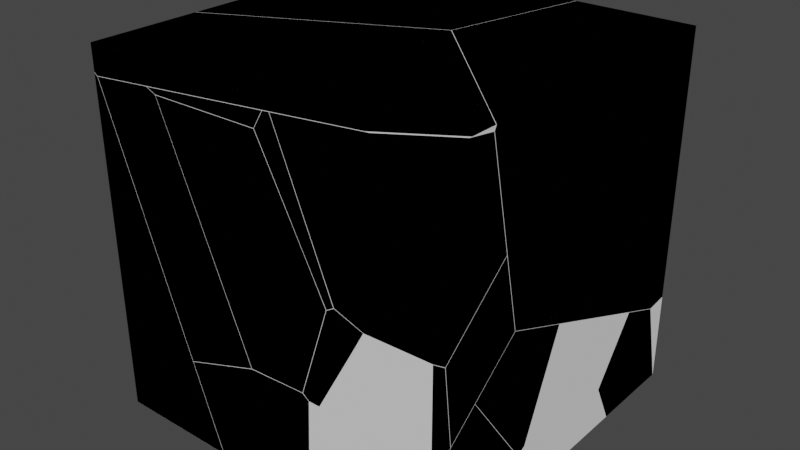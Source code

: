 # Source: FracturedCube.blend  (saved by Blender 3.6.11; exported with 4.5.12 LTS)
import bpy
from mathutils import Matrix  # noqa: F401  (used for matrix-valued properties, if any)

bpy.ops.wm.read_factory_settings(use_empty=True)
scene = bpy.context.scene
scene.name = 'Scene'

# ---- world
world_world = bpy.data.worlds.new('World'); scene.world = world_world
world_world.use_nodes = True; world_world.node_tree.nodes.clear()
_N = world_world.node_tree.nodes; _L = world_world.node_tree.links
n0 = _N.new('ShaderNodeOutputWorld'); n0.name = 'World Output'; n0.location = (300, 300)
n1 = _N.new('ShaderNodeBackground'); n1.name = 'Background'; n1.location = (10, 300)
n1.inputs[0].default_value = (0.05088, 0.05088, 0.05088, 1.0)
_L.new(n1.outputs[0], n0.inputs[0])
n0.is_active_output = True
world_world.color = (0.05088, 0.05088, 0.05088)
world_world.use_sun_shadow = False
world_world.sun_shadow_jitter_overblur = 0.0

# ---- meshes
me_cube_002 = bpy.data.meshes.new('Cube.002')
me_cube_002.from_pydata([(-1.0, -1.0, -1.0), (-1.0, -1.0, 1.0), (-1.0, 1.0, -1.0), (-1.0, 1.0, 1.0), (1.0, -1.0, -1.0), (1.0, -1.0, 1.0), (1.0, 1.0, -1.0), (1.0, 1.0, 1.0)], [], [(0, 1, 3, 2), (2, 3, 7, 6), (6, 7, 5, 4), (4, 5, 1, 0), (2, 6, 4, 0), (7, 3, 1, 5)])
_uv = me_cube_002.uv_layers.new(name='UVMap')
_uv.uv.foreach_set('vector', [0.375, 0.0, 0.625, 0.0, 0.625, 0.25, 0.375, 0.25, 0.375, 0.25, 0.625, 0.25, 0.625, 0.5, 0.375, 0.5, 0.375, 0.5, 0.625, 0.5, 0.625, 0.75, 0.375, 0.75, 0.375, 0.75, 0.625, 0.75, 0.625, 1.0, 0.375, 1.0, 0.125, 0.5, 0.375, 0.5, 0.375, 0.75, 0.125, 0.75, 0.625, 0.5, 0.875, 0.5, 0.875, 0.75, 0.625, 0.75])
me_cube_002.update()
me_cube_cell_014 = bpy.data.meshes.new('Cube_cell.014')
me_cube_cell_014.from_pydata([(-0.1896, -0.2996, -1.036), (0.2606, 0.2837, -0.1722), (0.1346, 0.3998, 0.2193), (-0.06723, 0.2693, 0.7293), (-0.1706, -0.2996, 0.8051), (-0.1896, -0.2514, 0.8192), (-0.1896, 0.254, 0.8198), (-0.1848, -0.2996, 0.8156), (-0.1896, -0.2996, 0.8191), (0.4944, -0.2996, -1.036), (0.5106, -0.1794, -1.036), (0.02418, -0.2996, 0.2659), (0.5146, -0.1499, -1.036), (-0.1896, 0.2608, -0.8219), (-0.1896, 0.4595, 0.1094), (-0.1896, 0.2679, 0.7719), (-0.1896, 0.1832, -1.036), (-0.1848, -0.2996, 0.8156), (-0.1896, -0.2996, 0.8191), (0.4944, -0.2996, -1.036), (0.5106, -0.1794, -1.036), (0.5146, -0.1499, -1.036), (-0.1896, 0.4595, 0.1094), (-0.1896, 0.2679, 0.7719), (-0.1896, 0.254, 0.8198), (0.02418, -0.2996, 0.2659), (-0.1896, 0.2608, -0.8219), (-0.1896, 0.1832, -1.036), (-0.1706, -0.2996, 0.8051), (-0.1896, -0.2514, 0.8192)], [], [(1, 2, 3, 28, 25, 20, 21), (17, 28, 3, 24, 29), (17, 29, 18), (20, 25, 9), (22, 2, 1, 26), (26, 1, 21, 27), (23, 2, 22), (3, 2, 23, 24), (0, 8, 5, 6, 15, 14, 13, 16), (11, 4, 7, 8, 0, 19), (19, 0, 16, 12, 10)])
_k = set([(4, 7), (4, 11), (5, 6), (5, 8), (6, 15), (7, 8), (9, 20), (9, 25), (10, 12), (10, 19), (11, 19), (12, 16), (13, 14), (13, 16), (14, 15), (17, 18), (17, 28), (18, 29), (20, 21), (21, 27), (22, 23), (22, 26), (23, 24), (24, 29), (25, 28), (26, 27)])
me_cube_cell_014.attributes.new('sharp_edge', 'BOOLEAN', 'EDGE').data.foreach_set('value', [ (min(e.vertices), max(e.vertices)) in _k for e in me_cube_cell_014.edges])
_uv = me_cube_cell_014.uv_layers.new(name='UVMap')
_uv.uv.foreach_set('vector', [0.0, 0.0, 0.0, 0.0, 1.0, 0.0, 1.0, 0.9186, 0.7123, 0.7123, 0.0262, 0.0262, 0.05443, 0.0, 1.0, 0.9157, 0.9186, 0.9186, 0.0, 0.0, 0.7115, 0.0, 1.0, 0.8351, 0.9157, 0.9157, 0.8351, 0.8351, 0.9158, 0.8354, 1.0, 0.0262, 1.0, 0.7123, 0.3129, 0.0262, 1.0, 0.1335, 1.0, 1.0, 0.0, 0.0, 0.8999, 0.0, 1.0, 0.1001, 1.0, 0.0, 1.0, 0.9456, 0.08409, 0.02912, 1.0, 0.1327, 1.0, 1.0, 0.1335, 0.1335, 1.0, 0.0, 1.0, 1.0, 0.1327, 0.1327, 0.2885, 0.0, 0.375, 0.0, 0.6069, 0.0, 0.6069, 0.006026, 0.607, 0.0692, 0.601, 0.07094, 0.5182, 0.09489, 0.4018, 0.07006, 0.375, 0.06035, 0.5378, 0.9733, 0.6051, 0.9976, 0.6065, 0.9994, 0.6069, 1.0, 0.375, 1.0, 0.375, 0.9145, 0.2105, 0.75, 0.125, 0.75, 0.125, 0.6896, 0.213, 0.7313, 0.2125, 0.735])
me_cube_cell_014.update()
me_cube_cell_015 = bpy.data.meshes.new('Cube_cell.015')
me_cube_cell_015.from_pydata([(-0.9275, -0.4247, 0.0609), (-0.8037, 0.1446, -0.1721), (0.2196, 0.6605, -0.1516), (0.04286, 0.6798, 0.0609), (0.2236, 0.7691, 0.0609), (-0.9275, 0.1839, 0.02978), (-0.9275, 0.1994, 0.0609), (0.9517, 0.05792, 0.0609), (1.072, -0.07173, 0.03978), (1.072, -0.06037, 0.0609), (1.072, -0.1082, 0.04525), (-0.9275, -0.4247, -0.08123), (-0.9275, -0.2975, -0.08135), (-0.9076, -0.4247, -0.09576), (-0.9275, 0.1285, -0.08079), (1.072, -0.2117, 0.0609), (0.8137, -0.3752, 0.0609), (0.735, -0.4247, 0.0609), (-0.9275, 0.1839, 0.02978), (-0.9275, 0.1994, 0.0609), (0.2236, 0.7691, 0.0609), (0.9517, 0.05792, 0.0609), (1.072, -0.06037, 0.0609), (1.072, -0.07173, 0.03978), (1.072, -0.1082, 0.04525), (-0.9275, -0.4247, -0.08123), (-0.9275, -0.2975, -0.08135), (-0.9275, 0.1285, -0.08079), (-0.9076, -0.4247, -0.09576), (0.8137, -0.3752, 0.0609), (0.735, -0.4247, 0.0609), (1.072, -0.2117, 0.0609), (0.04286, 0.6798, 0.0609)], [], [(2, 1, 32, 20), (1, 18, 19, 32), (21, 2, 20), (21, 22, 23, 2), (2, 23, 24, 1), (26, 1, 28, 11), (27, 1, 26), (18, 1, 27), (12, 25, 0, 6, 5, 14), (8, 9, 31, 10), (0, 25, 13, 30), (4, 3, 6, 0, 30, 29, 31, 9, 7), (16, 17, 28, 1, 24, 15)])
_k = set([(3, 4), (3, 6), (4, 7), (5, 6), (5, 14), (7, 9), (8, 9), (8, 10), (10, 31), (11, 26), (11, 28), (12, 14), (12, 25), (13, 25), (13, 30), (15, 16), (15, 24), (16, 17), (17, 28), (18, 19), (18, 27), (19, 32), (20, 21), (20, 32), (21, 22), (22, 23), (23, 24), (26, 27), (29, 30), (29, 31)])
me_cube_cell_015.attributes.new('sharp_edge', 'BOOLEAN', 'EDGE').data.foreach_set('value', [ (min(e.vertices), max(e.vertices)) in _k for e in me_cube_cell_015.edges])
_uv = me_cube_cell_015.uv_layers.new(name='UVMap')
_uv.uv.foreach_set('vector', [0.0, 0.0, 1.0, 0.0, 1.0, 0.8233, 0.8095, 0.8095, 0.0, 0.0, 0.7135, 0.0, 0.8235, 0.01588, 0.8233, 0.8233, 0.1896, 0.0, 1.0, 0.0, 1.0, 0.8095, 0.1896, 0.1896, 0.6451, 0.05581, 1.0, 0.05578, 1.0, 1.0, 1.0, 1.0, 0.05578, 0.05578, 0.02615, 0.0, 1.0, 0.0, 1.0, 0.2861, 1.0, 1.0, 0.08047, 0.08047, 0.4101, 0.08055, 1.0, 0.287, 1.0, 1.0, 0.2861, 0.2861, 1.0, 0.2865, 1.0, 1.0, 0.287, 0.287, 0.6072, 0.0159, 0.6072, 0.0, 0.625, 0.0, 0.625, 0.07802, 0.6211, 0.07608, 0.6073, 0.06915, 0.6224, 0.7059, 0.625, 0.7045, 0.625, 0.7234, 0.623, 0.7104, 0.625, 1.0, 0.6072, 1.0, 0.6054, 0.9975, 0.625, 0.7922, 0.7311, 0.6008, 0.7537, 0.6119, 0.875, 0.672, 0.875, 0.75, 0.6672, 0.75, 0.6574, 0.7438, 0.625, 0.7234, 0.625, 0.7045, 0.6401, 0.6897, 0.1603, 0.1603, 0.1944, 0.08027, 1.0, 0.08047, 1.0, 1.0, 0.02615, 0.02615, 0.314, 0.02607])
me_cube_cell_015.update()
me_cube_cell_005 = bpy.data.meshes.new('Cube_cell.005')
me_cube_cell_005.from_pydata([(-0.2686, 0.8153, -0.6591), (0.6588, -0.1842, 0.6864), (0.1826, -0.6, 0.2064), (0.05685, -0.4838, 0.5957), (0.8772, 0.8153, 0.4763), (0.1049, 0.8153, -0.6591), (-0.2686, 0.8153, 0.1474), (-0.2686, -0.4325, 0.4425), (-0.2686, -0.4232, 0.4857), (-0.2686, -0.296, -0.6184), (-0.2686, -0.6221, -0.4446), (-0.2686, -0.2194, -0.6591), (-0.2686, -0.296, -0.6184), (-0.2686, -0.6221, -0.4446), (0.8772, 0.8153, 0.4763), (0.1049, 0.8153, -0.6591), (-0.2686, -0.4325, 0.4425), (-0.2686, -0.4232, 0.4857), (-0.2686, -0.2194, -0.6591), (-0.2686, 0.8153, 0.1474)], [], [(2, 12, 18, 15, 14, 1), (3, 2, 1), (17, 3, 1, 14, 6), (2, 3, 17, 16), (12, 2, 13), (2, 16, 13), (8, 19, 0, 11, 9, 10, 7), (0, 19, 4, 5), (11, 0, 5)])
_k = set([(4, 5), (4, 19), (5, 11), (6, 14), (6, 17), (7, 8), (7, 10), (8, 19), (9, 10), (9, 11), (12, 13), (12, 18), (13, 16), (14, 15), (15, 18), (16, 17)])
me_cube_cell_005.attributes.new('sharp_edge', 'BOOLEAN', 'EDGE').data.foreach_set('value', [ (min(e.vertices), max(e.vertices)) in _k for e in me_cube_cell_005.edges])
_uv = me_cube_cell_005.uv_layers.new(name='UVMap')
_uv.uv.foreach_set('vector', [1.0, 1.0, 0.09903, 0.09903, 0.1092, 0.05456, 0.9657, 0.01554, 1.0, 0.04738, 1.0, 1.0, 0.0, 0.0, 1.0, 0.0, 1.0, 1.0, 1.0, 0.1336, 1.0, 0.0, 1.0, 1.0, 0.04738, 0.04738, 0.06681, 0.02945, 1.0, 0.0, 1.0, 1.0, 0.1336, 0.1336, 0.1001, 0.0, 1.0, 0.09903, 1.0, 1.0, 0.1001, 0.1001, 1.0, 1.0, 0.1001, 0.1001, 1.0, 0.1001, 0.5181, 0.09519, 0.4758, 0.25, 0.375, 0.25, 0.375, 0.1207, 0.3801, 0.1111, 0.4018, 0.07032, 0.5127, 0.09403, 0.375, 0.25, 0.4758, 0.25, 0.5169, 0.3932, 0.375, 0.2967, 0.125, 0.6293, 0.125, 0.5, 0.1717, 0.5])
me_cube_cell_005.update()
me_cube_cell_008 = bpy.data.meshes.new('Cube_cell.008')
me_cube_cell_008.from_pydata([(-0.5959, 0.7891, 0.445), (0.3338, -0.2095, -0.2068), (-0.2707, -0.5099, -0.2981), (0.5939, -0.08208, -0.1161), (-0.4721, -0.6407, 0.2111), (0.5506, -0.1239, 0.231), (-0.5959, -0.4288, -0.414), (-0.5959, -0.45, -0.4081), (-0.5959, -0.4986, -0.2409), (-0.5959, -0.6561, 0.3016), (-0.5959, 0.7891, -0.7462), (0.5518, 0.7891, -0.4169), (-0.5959, -0.6, 0.4138), (-0.5959, -0.5843, 0.445), (0.8095, 0.7891, -0.2866), (0.8058, 0.7891, -0.2486), (0.5725, 0.06351, 0.445), (0.5548, -0.01414, 0.445), (0.7374, 0.7891, 0.445), (-0.5959, -0.4288, -0.414), (-0.5959, -0.45, -0.4081), (-0.5959, -0.6, 0.4138), (-0.5959, -0.5843, 0.445), (-0.5959, -0.6561, 0.3016), (0.5725, 0.06351, 0.445), (0.5548, -0.01414, 0.445), (-0.5959, 0.7891, -0.7462), (0.5518, 0.7891, -0.4169), (0.7374, 0.7891, 0.445), (0.8095, 0.7891, -0.2866), (-0.5959, -0.4986, -0.2409), (0.8058, 0.7891, -0.2486)], [], [(19, 1, 2, 20), (2, 4, 30, 20), (23, 30, 4), (5, 4, 1), (4, 2, 1), (5, 25, 22, 21, 4), (3, 5, 1), (21, 23, 4), (25, 5, 3, 29, 31, 24), (27, 1, 19, 10), (28, 24, 31), (8, 9, 12, 13, 0, 26, 6, 7), (11, 26, 0, 18, 15, 14), (16, 18, 0, 13, 17), (27, 29, 3, 1)])
_k = set([(6, 7), (6, 26), (7, 8), (8, 9), (9, 12), (10, 19), (10, 27), (11, 14), (11, 26), (12, 13), (13, 17), (14, 15), (15, 18), (16, 17), (16, 18), (19, 20), (20, 30), (21, 22), (21, 23), (22, 25), (23, 30), (24, 25), (24, 28), (27, 29), (28, 31), (29, 31)])
me_cube_cell_008.attributes.new('sharp_edge', 'BOOLEAN', 'EDGE').data.foreach_set('value', [ (min(e.vertices), max(e.vertices)) in _k for e in me_cube_cell_008.edges])
_uv = me_cube_cell_008.uv_layers.new(name='UVMap')
_uv.uv.foreach_set('vector', [0.9485, 0.9485, 0.0, 0.0, 1.0, 0.0, 1.0, 0.8657, 0.0, 0.0, 1.0, 0.0, 1.0, 0.7104, 0.8657, 0.8657, 0.7104, 0.0, 0.7104, 0.7104, 0.0, 0.0, 0.0, 0.0, 1.0, 0.0, 1.0, 1.0, 0.0, 0.0, 1.0, 0.0, 1.0, 1.0, 1.0, 1.0, 0.1888, 0.1888, 0.9816, 0.1605, 1.0, 0.2872, 1.0, 1.0, 0.0, 0.0, 1.0, 0.0, 1.0, 1.0, 0.2872, 0.2872, 1.0, 0.2896, 1.0, 1.0, 1.0, 0.1888, 1.0, 1.0, 0.0, 0.0, 0.9457, 0.0, 0.0604, 0.0, 0.9371, 0.0, 0.04724, 0.0, 1.0, 0.0, 1.0, 0.9485, 0.08039, 0.03922, 0.9394, 0.8764, 0.06294, 0.0, 0.9396, 0.0, 0.5393, 0.08904, 0.6071, 0.06935, 0.6211, 0.07636, 0.625, 0.07832, 0.625, 0.25, 0.4761, 0.25, 0.5176, 0.09776, 0.5184, 0.09511, 0.5173, 0.3935, 0.4761, 0.25, 0.625, 0.25, 0.625, 0.4167, 0.5383, 0.4252, 0.5336, 0.4257, 0.7289, 0.5907, 0.7083, 0.5, 0.875, 0.5, 0.875, 0.6717, 0.7312, 0.6004, 0.04724, 0.04724, 0.05427, 0.0, 1.0, 0.0, 1.0, 1.0])
me_cube_cell_008.update()
me_cube_cell_011 = bpy.data.meshes.new('Cube_cell.011')
me_cube_cell_011.from_pydata([(-0.07188, -0.1606, 0.9815), (-0.5508, -0.5772, 0.4981), (0.188, -0.03392, 1.073), (0.5386, -0.2125, 0.5975), (0.2287, -0.5099, -0.3646), (0.9975, 0.8018, -0.2202), (0.9975, 0.8381, -0.3556), (0.9961, 0.8381, -0.3646), (0.403, 0.8381, 0.9024), (0.861, 0.8381, 0.3104), (0.9975, 0.8228, 0.132), (0.9975, 0.8381, 0.1339), (0.9975, 0.779, -0.1308), (0.9975, 0.7156, 0.1188), (-0.01081, -0.93, -0.3646), (-1.002, -0.4226, -0.2479), (-0.7502, 0.4952, -0.3646), (-1.002, -0.2038, -0.3646), (-0.6263, 0.8381, -0.3646), (-1.002, -0.5808, -0.1638), (0.1467, 0.8381, 0.7723), (-0.2665, -1.002, -0.3646), (-0.2747, -1.005, -0.3646), (-1.002, -0.6311, -0.2371), (-1.002, -0.6006, -0.1534), (-0.2968, -1.011, -0.3646), (-0.484, -0.9225, -0.3646), (-1.002, -0.6772, -0.3646), (0.9975, 0.8018, -0.2202), (0.9975, 0.8381, -0.3556), (0.2287, -0.5099, -0.3646), (0.9961, 0.8381, -0.3646), (0.403, 0.8381, 0.9024), (0.861, 0.8381, 0.3104), (0.9975, 0.779, -0.1308), (0.9975, 0.7156, 0.1188), (0.9975, 0.8381, 0.1339), (-0.7502, 0.4952, -0.3646), (-1.002, -0.2038, -0.3646), (-0.6263, 0.8381, -0.3646), (-1.002, -0.4226, -0.2479), (-1.002, -0.5808, -0.1638), (-0.484, -0.9225, -0.3646), (-1.002, -0.6772, -0.3646), (0.9975, 0.8228, 0.132), (-0.2747, -1.005, -0.3646), (-0.2968, -1.011, -0.3646), (0.1467, 0.8381, 0.7723), (-0.01081, -0.93, -0.3646), (-0.2665, -1.002, -0.3646), (-1.002, -0.6006, -0.1534), (-1.002, -0.6311, -0.2371)], [], [(31, 29, 28, 30), (2, 49, 48, 3), (47, 0, 2, 32), (44, 36, 33), (35, 3, 34), (34, 3, 48, 30, 28), (38, 40, 37), (35, 44, 33, 32, 2, 3), (0, 45, 49, 2), (1, 50, 51, 42, 46), (42, 51, 43), (45, 0, 1, 46), (19, 50, 1, 0), (24, 41, 15, 17, 27, 23), (20, 8, 9, 11, 6, 7, 39), (12, 5, 6, 11, 10, 13), (17, 16, 39, 7, 4, 14, 21, 22, 25, 26, 27), (19, 0, 47, 18, 37, 40)])
_k = set([(4, 7), (4, 14), (5, 6), (5, 12), (6, 7), (8, 9), (8, 20), (9, 11), (10, 11), (10, 13), (12, 13), (14, 21), (15, 17), (15, 41), (16, 17), (16, 39), (18, 37), (18, 47), (19, 40), (19, 50), (20, 39), (21, 22), (22, 25), (23, 24), (23, 27), (24, 41), (25, 26), (26, 27), (28, 29), (28, 34), (29, 31), (30, 31), (30, 48), (32, 33), (32, 47), (33, 36), (34, 35), (35, 44), (36, 44), (37, 38), (38, 40), (42, 43), (42, 46), (43, 51), (45, 46), (45, 49), (48, 49), (50, 51)])
me_cube_cell_011.attributes.new('sharp_edge', 'BOOLEAN', 'EDGE').data.foreach_set('value', [ (min(e.vertices), max(e.vertices)) in _k for e in me_cube_cell_011.edges])
_uv = me_cube_cell_011.uv_layers.new(name='UVMap')
_uv.uv.foreach_set('vector', [0.756, 0.7291, 0.7118, 0.6848, 0.04629, 0.0, 0.7533, 0.0, 1.0, 1.0, 0.03337, 0.03337, 0.9502, 0.9502, 1.0, 0.0, 0.9524, 0.9524, 0.0, 0.0, 1.0, 0.0, 1.0, 0.9459, 0.07941, 0.07941, 0.2955, 0.07926, 0.2953, 0.2953, 0.09863, 0.0, 1.0, 0.0, 1.0, 0.9011, 0.9011, 0.9011, 0.0, 0.0, 0.9502, 0.0, 1.0, 0.2467, 1.0, 0.9537, 0.3848, 0.1209, 1.0, 0.1211, 1.0, 0.7365, 0.9014, 0.0, 1.0, 0.07941, 1.0, 0.2953, 0.9459, 0.9459, 1.0, 1.0, 0.0, 0.0, 0.0, 0.0, 0.9644, 0.0, 1.0, 0.03337, 1.0, 1.0, 0.0, 0.0, 0.901, 0.0, 1.0, 0.06446, 1.0, 0.7379, 0.9456, 0.9456, 0.7379, 0.7379, 0.06446, 0.06446, 0.7359, 0.06473, 0.9644, 0.9644, 0.0, 0.0, 1.0, 0.0, 1.0, 0.9456, 1.0, 0.9494, 0.901, 0.901, 0.0, 0.0, 1.0, 0.0, 0.4014, 0.07016, 0.4001, 0.07264, 0.3896, 0.09241, 0.375, 0.1198, 0.375, 0.06058, 0.3909, 0.06635, 0.5171, 0.3936, 0.5334, 0.4257, 0.4594, 0.4829, 0.4373, 0.5, 0.3761, 0.5, 0.375, 0.4998, 0.375, 0.297, 0.4042, 0.5074, 0.3931, 0.5045, 0.3761, 0.5, 0.4373, 0.5, 0.4371, 0.5019, 0.4354, 0.5153, 0.125, 0.6302, 0.1565, 0.5429, 0.172, 0.5, 0.3748, 0.5, 0.2789, 0.6685, 0.249, 0.721, 0.217, 0.7301, 0.216, 0.7304, 0.2132, 0.7311, 0.1898, 0.7201, 0.125, 0.6894, 0.05063, 0.0, 1.0, 0.0, 1.0, 0.9524, 0.9664, 0.9294, 0.7365, 0.7365, 0.1211, 0.1211])
me_cube_cell_011.update()
me_cube_cell_012 = bpy.data.meshes.new('Cube_cell.012')
me_cube_cell_012.from_pydata([(0.3314, 0.683, 0.5755), (-0.1262, -0.3676, -0.4609), (-0.5204, -0.2305, 0.3612), (-0.4763, -0.1894, 0.0149), (-0.3334, 0.683, 0.5755), (-0.2633, 0.683, -0.1382), (-0.3638, 0.5495, 0.5755), (-0.5162, -0.1206, 0.5755), (0.2103, -0.8317, 0.5755), (0.3314, -0.9615, 0.5532), (0.3314, -0.9498, 0.5755), (0.3314, 0.683, -0.923), (0.3314, 0.6247, -0.9303), (-0.2615, 0.683, -0.1558), (0.3314, -0.7527, -0.3948), (0.3314, -0.7425, -0.4412), (0.3314, 0.557, -0.938), (-0.3334, 0.683, 0.5755), (-0.2633, 0.683, -0.1382), (-0.5162, -0.1206, 0.5755), (0.2103, -0.8317, 0.5755), (0.3314, -0.9498, 0.5755), (0.3314, 0.683, -0.923), (0.3314, 0.6247, -0.9303), (-0.3638, 0.5495, 0.5755), (0.3314, -0.7425, -0.4412), (0.3314, 0.557, -0.938), (0.3314, -0.9615, 0.5532), (0.3314, -0.7527, -0.3948), (-0.2615, 0.683, -0.1558)], [], [(18, 2, 24, 4), (19, 24, 2), (19, 2, 20), (20, 2, 27, 21), (29, 3, 2, 18), (3, 29, 11, 23, 1), (2, 28, 27), (1, 26, 25), (1, 23, 26), (5, 17, 0, 22, 13), (16, 12, 22, 0, 10, 9, 14, 15), (10, 0, 17, 6, 7, 8), (3, 1, 25, 28, 2)])
_k = set([(4, 18), (4, 24), (5, 13), (5, 17), (6, 7), (6, 17), (7, 8), (8, 10), (9, 10), (9, 14), (11, 23), (11, 29), (12, 16), (12, 22), (13, 22), (14, 15), (15, 16), (18, 29), (19, 20), (19, 24), (20, 21), (21, 27), (23, 26), (25, 26), (25, 28), (27, 28)])
me_cube_cell_012.attributes.new('sharp_edge', 'BOOLEAN', 'EDGE').data.foreach_set('value', [ (min(e.vertices), max(e.vertices)) in _k for e in me_cube_cell_012.edges])
_uv = me_cube_cell_012.uv_layers.new(name='UVMap')
_uv.uv.foreach_set('vector', [0.05225, 0.0, 1.0, 0.0, 1.0, 0.8097, 0.9537, 0.9019, 0.812, 0.0, 0.8097, 0.8097, 0.0, 0.0, 0.812, 0.812, 0.0, 0.0, 0.8101, 0.0, 0.8101, 0.8101, 0.0, 0.0, 0.9443, 0.0, 0.9443, 0.3644, 0.9454, 0.9454, 0.0, 0.0, 1.0, 0.0, 1.0, 0.9478, 1.0, 0.0, 1.0, 0.9454, 0.08817, 0.04265, 0.0985, 0.0, 0.0, 0.0, 1.0, 1.0, 0.05524, 0.05524, 1.0, 0.05575, 1.0, 0.0, 1.0, 0.901, 0.09816, 0.0, 0.0, 0.0, 0.9015, 0.0, 0.901, 0.901, 0.5358, 0.4257, 0.625, 0.4169, 0.625, 0.5, 0.4377, 0.5, 0.5336, 0.4259, 0.4358, 0.5158, 0.4368, 0.5073, 0.4377, 0.5, 0.625, 0.5, 0.625, 0.7041, 0.6222, 0.7056, 0.5037, 0.6795, 0.4979, 0.6782, 0.625, 0.7041, 0.625, 0.5, 0.7081, 0.5, 0.7119, 0.5167, 0.7309, 0.6004, 0.6401, 0.6893, 0.0, 0.0, 0.0, 0.0, 0.9018, 0.0, 1.0, 0.05524, 1.0, 1.0])
me_cube_cell_012.update()
me_cube_cell_006_cell_013 = bpy.data.meshes.new('Cube_cell.006_cell.013')
me_cube_cell_006_cell_013.from_pydata([(0.05317, -0.01089, -0.3238), (0.2488, -0.1822, -0.3238), (-0.01413, 0.04782, -0.3238), (-0.07074, 0.03189, -0.3238), (-0.3279, -0.1822, -0.3013), (-0.3198, -0.1822, -0.3238), (-0.2995, -0.03291, -0.3238), (0.2733, -0.1822, -0.3066), (0.3101, -0.03463, -0.1626), (0.3022, -0.06643, -0.1937), (0.2981, -0.1822, 0.2553), (0.2994, -0.1822, 0.2866), (0.3471, 0.1154, -0.01578), (0.2865, -0.1822, 0.2967), (0.005643, 0.2949, 0.08969), (0.1617, 0.2772, -0.01581), (-0.001169, 0.2956, 0.09413), (0.2621, -0.1822, 0.3147), (-0.008298, 0.2939, 0.09465), (0.2317, -0.1822, 0.3137), (-0.05217, -0.1822, 0.2999), (-0.08243, 0.2756, 0.09902), (-0.06475, -0.1822, 0.2992), (-0.2008, 0.2461, 0.1056), (-0.4315, 0.08468, 0.0842), (-0.4136, 0.1615, 0.06363), (-0.2998, 0.2068, 0.08602), (-0.4931, -0.1822, 0.1558), (0.05317, -0.01089, -0.3238), (0.2488, -0.1822, -0.3238), (-0.01413, 0.04782, -0.3238), (-0.07074, 0.03189, -0.3238), (-0.3279, -0.1822, -0.3013), (-0.3198, -0.1822, -0.3238), (-0.2995, -0.03291, -0.3238), (0.2733, -0.1822, -0.3066), (0.2981, -0.1822, 0.2553), (0.2994, -0.1822, 0.2866), (0.2865, -0.1822, 0.2967), (0.2317, -0.1822, 0.3137), (-0.05217, -0.1822, 0.2999), (-0.06475, -0.1822, 0.2992), (-0.4931, -0.1822, 0.1558), (0.2621, -0.1822, 0.3147)], [], [(8, 36, 35, 9), (37, 36, 8, 12), (15, 14, 38, 37, 12), (43, 38, 14, 16), (39, 43, 16, 18), (18, 21, 40, 39), (21, 23, 41, 40), (24, 32, 42), (35, 29, 28, 9), (14, 15, 2, 31, 26, 23, 21, 18, 16), (32, 24, 25, 34, 33), (26, 31, 34, 25), (4, 5, 1, 7, 10, 11, 13, 17, 19, 20, 22, 27), (3, 30, 0, 1, 5, 6), (8, 9, 28, 2, 15, 12), (24, 42, 41, 23, 26, 25)])
_k = set([(0, 1), (0, 30), (1, 7), (2, 28), (2, 31), (3, 6), (3, 30), (4, 5), (4, 27), (5, 6), (7, 10), (10, 11), (11, 13), (13, 17), (17, 19), (19, 20), (20, 22), (22, 27), (28, 29), (29, 35), (31, 34), (32, 33), (32, 42), (33, 34), (35, 36), (36, 37), (37, 38), (38, 43), (39, 40), (39, 43), (40, 41), (41, 42)])
me_cube_cell_006_cell_013.attributes.new('sharp_edge', 'BOOLEAN', 'EDGE').data.foreach_set('value', [ (min(e.vertices), max(e.vertices)) in _k for e in me_cube_cell_006_cell_013.edges])
_uv = me_cube_cell_006_cell_013.uv_layers.new(name='UVMap')
_uv.uv.foreach_set('vector', [0.3115, 0.0, 0.928, 0.0, 0.8289, 0.7296, 0.4229, 0.1574, 0.962, 0.0, 1.0, 0.07196, 1.0, 0.6885, 0.306, 0.0, 0.5714, 0.1474, 1.0, 0.257, 1.0, 0.9741, 0.962, 0.962, 0.306, 0.306, 0.9639, 0.0, 0.9741, 0.9741, 0.257, 0.257, 0.2533, 0.0, 0.9285, 0.0, 0.9639, 0.9639, 0.2533, 0.2533, 0.2464, 0.0, 0.2464, 0.2464, 0.2726, 0.0, 0.9283, 0.0, 0.9285, 0.9285, 1.0, 0.7274, 0.2789, 0.0, 0.9246, 0.0, 1.0, 0.07167, 0.4993, 0.0, 0.9205, 0.0, 0.9202, 0.2311, 0.3253, 0.1186, 0.2951, 0.08827, 1.0, 0.08823, 1.0, 0.3173, 0.5814, 0.03873, 0.6466, 0.0, 0.9505, 0.0, 0.05476, 0.0, 0.5026, 0.0, 0.5436, 0.02507, 0.5673, 0.03935, 0.5796, 0.04009, 0.5804, 0.03978, 0.9205, 0.9205, 0.4993, 0.4993, 0.522, 0.0, 0.9455, 0.0, 0.9451, 0.8557, 1.0, 0.4974, 1.0, 0.9452, 0.05453, 0.0, 0.478, 0.0, 0.3778, 0.9153, 0.375, 0.9142, 0.375, 0.8432, 0.3772, 0.8401, 0.4474, 0.837, 0.4513, 0.8368, 0.4526, 0.8385, 0.4548, 0.8415, 0.4547, 0.8453, 0.453, 0.8808, 0.4529, 0.8824, 0.435, 0.9359, 0.2419, 0.7232, 0.249, 0.7212, 0.2574, 0.7286, 0.2818, 0.75, 0.2108, 0.75, 0.2133, 0.7313, 0.3117, 0.2984, 0.3173, 0.3173, 0.08823, 0.08823, 0.04946, 0.0, 0.03364, 0.0, 0.2745, 0.2156, 0.7237, 0.3949, 0.8765, 0.5495, 0.9246, 0.9246, 0.2789, 0.2789, 0.4178, 0.2877, 0.5777, 0.2982])
me_cube_cell_006_cell_013.update()
me_cube_cell_006_cell_014 = bpy.data.meshes.new('Cube_cell.006_cell.014')
me_cube_cell_006_cell_014.from_pydata([(0.2006, -0.03165, -0.2825), (-0.4186, -0.03165, -0.1953), (0.03813, 0.0771, -0.3089), (0.08993, -0.03165, -0.3601), (-0.219, -0.03165, 0.1773), (-0.1535, -0.03165, 0.2985), (0.2006, 0.09655, -0.1792), (0.2006, 0.04789, 0.2475), (-0.1391, -0.03165, 0.299), (0.2006, -0.03165, 0.3038), (-0.4186, -0.03165, -0.1953), (-0.219, -0.03165, 0.1773), (-0.1535, -0.03165, 0.2985), (0.2006, -0.03165, -0.2825), (0.2006, 0.09655, -0.1792), (0.2006, 0.04789, 0.2475), (-0.1391, -0.03165, 0.299), (0.2006, -0.03165, 0.3038), (0.08993, -0.03165, -0.3601)], [], [(18, 10, 2), (16, 7, 5), (17, 7, 16), (9, 13, 14, 15), (12, 11, 1, 3, 13, 9, 8), (6, 0, 18, 2), (2, 10, 4, 5, 7, 6)])
_k = set([(0, 6), (0, 18), (1, 3), (1, 11), (3, 13), (4, 5), (4, 10), (5, 16), (6, 7), (7, 17), (8, 9), (8, 12), (9, 15), (10, 18), (11, 12), (13, 14), (14, 15), (16, 17)])
me_cube_cell_006_cell_014.attributes.new('sharp_edge', 'BOOLEAN', 'EDGE').data.foreach_set('value', [ (min(e.vertices), max(e.vertices)) in _k for e in me_cube_cell_006_cell_014.edges])
_uv = me_cube_cell_006_cell_014.uv_layers.new(name='UVMap')
_uv.uv.foreach_set('vector', [0.785, 0.5778, 0.1035, 0.0, 0.7157, 0.0, 1.0, 0.3541, 0.9165, 0.9165, 0.3263, 0.3263, 0.9173, 0.3553, 0.917, 0.917, 0.3541, 0.3541, 0.5136, 0.75, 0.4403, 0.75, 0.4532, 0.734, 0.5066, 0.7401, 0.513, 0.7943, 0.4978, 0.8024, 0.4512, 0.8274, 0.4306, 0.7638, 0.4403, 0.75, 0.5136, 0.75, 0.513, 0.7925, 0.9579, 0.7221, 0.9743, 0.9307, 0.8595, 0.8437, 0.7826, 0.6886, 0.7157, 0.7157, 0.1035, 0.1035, 0.2172, 0.2172, 0.3263, 0.0, 0.9165, 0.0, 0.917, 0.7087])
me_cube_cell_006_cell_014.update()
me_cube_cell_006_cell_001 = bpy.data.meshes.new('Cube_cell.006_cell.001')
me_cube_cell_006_cell_001.from_pydata([(0.211, -0.2976, 0.3514), (0.211, -0.1007, 0.3514), (0.1129, -0.1615, 0.3514), (0.211, 0.05518, 0.3279), (-0.1017, -0.2976, 0.3514), (0.211, -0.2167, -0.5936), (-0.1481, -0.2976, -0.5421), (0.211, -0.2976, -0.5367), (0.08362, 0.2588, -0.128), (-0.375, -0.2976, -0.3327), (-0.3116, -0.2976, -0.486), (0.09163, 0.2574, -0.1508), (0.211, 0.07167, -0.3487), (0.1882, 0.1977, -0.234), (0.211, 0.1835, -0.2537), (-0.06596, 0.2723, 0.2691), (-0.04852, 0.2684, 0.2713), (-0.03621, 0.2715, 0.2553), (-0.04089, 0.2811, 0.2288), (-0.03286, 0.2648, 0.2733), (-0.6345, -0.2976, 0.3007), (-0.1583, 0.1798, 0.2744), (0.211, -0.1007, 0.3514), (0.1129, -0.1615, 0.3514), (0.211, 0.05518, 0.3279), (-0.1017, -0.2976, 0.3514), (-0.1481, -0.2976, -0.5421), (0.211, -0.2976, -0.5367), (-0.3116, -0.2976, -0.486), (-0.375, -0.2976, -0.3327), (0.211, -0.2167, -0.5936), (0.211, 0.07167, -0.3487), (-0.6345, -0.2976, 0.3007), (0.211, 0.1835, -0.2537)], [], [(26, 30, 27), (29, 32, 21, 15, 18, 8), (29, 8, 11, 28), (30, 26, 28, 11, 13, 31), (13, 33, 31), (18, 15, 16, 17), (16, 19, 17), (23, 1, 24, 19, 16, 15, 21), (25, 23, 21, 32), (8, 18, 17, 19, 24, 33, 13, 11), (14, 3, 22, 0, 7, 5, 12), (10, 6, 7, 0, 4, 20, 9), (2, 4, 0, 22)])
_k = set([(1, 23), (1, 24), (2, 4), (2, 22), (3, 14), (3, 22), (4, 20), (5, 7), (5, 12), (6, 7), (6, 10), (9, 10), (9, 20), (12, 14), (23, 25), (24, 33), (25, 32), (26, 27), (26, 28), (27, 30), (28, 29), (29, 32), (30, 31), (31, 33)])
me_cube_cell_006_cell_001.attributes.new('sharp_edge', 'BOOLEAN', 'EDGE').data.foreach_set('value', [ (min(e.vertices), max(e.vertices)) in _k for e in me_cube_cell_006_cell_001.edges])
_uv = me_cube_cell_006_cell_001.uv_layers.new(name='UVMap')
_uv.uv.foreach_set('vector', [0.3182, 0.0, 0.9162, 0.0, 0.9161, 0.57, 1.0, 0.9285, 0.7813, 0.7465, 0.8077, 0.2558, 1.0, 0.2665, 1.0, 0.3478, 1.0, 0.1328, 0.9285, 0.9285, 0.1328, 0.1328, 0.1373, 0.0, 0.9447, 0.0, 1.0, 0.08377, 1.0, 0.6818, 0.9378, 0.9378, 0.1366, 0.1366, 0.2766, 0.0, 0.5027, 0.0, 0.2766, 0.2766, 0.5025, 0.3, 0.5027, 0.5027, 0.6522, 0.0, 0.7335, 0.0, 1.0, 0.2432, 1.0, 0.2732, 0.2432, 0.2432, 0.2815, 0.2395, 0.2732, 0.2732, 0.8363, 0.0, 0.9445, 0.5116, 0.9441, 0.9441, 0.6741, 0.6741, 0.6568, 0.6294, 0.6375, 0.5793, 0.5358, 0.0, 0.8416, 0.04388, 1.0, 0.1637, 1.0, 0.4642, 0.5802, 0.04392, 0.9012, 0.7583, 0.9852, 0.6582, 0.994, 0.6675, 1.0, 0.6741, 1.0, 0.9441, 0.9422, 0.919, 0.932, 0.8889, 0.8991, 0.7663, 0.5494, 0.6899, 0.6221, 0.7059, 0.625, 0.7254, 0.625, 0.75, 0.514, 0.75, 0.5069, 0.7399, 0.5375, 0.7038, 0.52, 0.8149, 0.5133, 0.7949, 0.514, 0.75, 0.625, 0.75, 0.625, 0.7891, 0.6187, 0.8557, 0.5395, 0.8232, 0.6373, 0.733, 0.6641, 0.75, 0.625, 0.75, 0.625, 0.7254])
me_cube_cell_006_cell_001.update()
me_cube_cell_006_cell_002 = bpy.data.meshes.new('Cube_cell.006_cell.002')
me_cube_cell_006_cell_002.from_pydata([(0.06237, 0.6683, 0.09262), (0.5209, 0.293, 0.1127), (0.008261, -0.2789, 0.2861), (0.159, -0.2789, 0.2349), (0.4604, 0.2402, 0.574), (0.5209, -0.1966, 0.1822), (0.5209, 0.2028, 0.5217), (0.09642, -0.2789, 0.1182), (0.5209, -0.1486, -0.2429), (0.4556, -0.1565, -0.295), (0.001788, -0.2789, 0.2882), (0.401, 0.277, 0.6248), (-0.003483, -0.2789, 0.2889), (-0.04732, -0.2789, 0.2581), (-0.417, 0.5808, 0.1735), (-0.04574, -0.2789, 0.2631), (-0.05412, -0.2789, 0.2378), (-0.4461, 0.3865, -0.1452), (-0.4619, 0.2769, -0.3251), (-0.2065, -0.2789, -0.223), (-0.1095, -0.2789, -0.258), (0.3565, -0.1682, -0.374), (-0.1733, -0.2789, -0.2575), (-0.125, 0.01924, -0.5612), (-0.1439, 0.7739, 0.3725), (-0.01878, -0.2789, 0.2796), (0.2069, 0.4538, 0.5354), (-0.2086, -0.2789, -0.2293), (-0.4728, 0.2, -0.4516), (-0.4662, 0.1992, -0.4562), (-0.1851, -0.2789, -0.2483), (-0.1775, -0.2789, -0.2542), (-0.218, 0.1002, -0.5613), (-0.3109, 0.1814, -0.5613), (-0.1733, -0.2789, -0.2575), (-0.1775, -0.2789, -0.2542), (0.008261, -0.2789, 0.2861), (0.159, -0.2789, 0.2349), (0.5209, -0.1966, 0.1822), (0.5209, 0.2028, 0.5217), (0.09642, -0.2789, 0.1182), (0.5209, -0.1486, -0.2429), (0.001788, -0.2789, 0.2882), (-0.003483, -0.2789, 0.2889), (-0.04732, -0.2789, 0.2581), (-0.04574, -0.2789, 0.2631), (-0.05412, -0.2789, 0.2378), (-0.1095, -0.2789, -0.258), (-0.01878, -0.2789, 0.2796), (-0.2065, -0.2789, -0.223), (-0.2086, -0.2789, -0.2293), (-0.1851, -0.2789, -0.2483), (0.5209, 0.293, 0.1127)], [], [(39, 4, 36, 37, 38), (41, 38, 37, 40, 9), (42, 36, 4, 11), (42, 11, 43), (45, 14, 44), (44, 14, 17, 46), (17, 18, 49, 46), (9, 40, 47, 21), (24, 14, 45, 48, 26), (26, 48, 43, 11), (49, 18, 28, 50), (50, 28, 29, 51), (51, 29, 33, 32, 35), (23, 34, 35, 32), (11, 4, 39, 52, 0, 24, 26), (28, 18, 17, 14, 24, 0, 33, 29), (5, 8, 1, 6), (31, 22, 20, 7, 3, 2, 10, 12, 25, 15, 13, 16, 19, 27, 30), (33, 0, 52, 41, 9, 21, 23, 32), (23, 21, 47, 34)])
_k = set([(1, 6), (1, 8), (2, 3), (2, 10), (3, 7), (5, 6), (5, 8), (7, 20), (10, 12), (12, 25), (13, 15), (13, 16), (15, 25), (16, 19), (19, 27), (20, 22), (22, 31), (27, 30), (30, 31), (34, 35), (34, 47), (35, 51), (36, 37), (36, 42), (37, 40), (38, 39), (38, 41), (39, 52), (40, 47), (41, 52), (42, 43), (43, 48), (44, 45), (44, 46), (45, 48), (46, 49), (49, 50), (50, 51)])
me_cube_cell_006_cell_002.attributes.new('sharp_edge', 'BOOLEAN', 'EDGE').data.foreach_set('value', [ (min(e.vertices), max(e.vertices)) in _k for e in me_cube_cell_006_cell_002.edges])
_uv = me_cube_cell_006_cell_002.uv_layers.new(name='UVMap')
_uv.uv.foreach_set('vector', [0.2764, 0.1934, 0.1837, 0.0, 0.9379, 0.0, 1.0, 0.3131, 1.0, 0.916, 0.9167, 0.211, 0.916, 0.916, 0.3131, 0.3131, 0.2091, 0.0, 0.8081, 0.0, 0.9385, 0.0, 1.0, 0.06208, 1.0, 0.8163, 0.1383, 0.0, 0.9385, 0.9385, 0.139, 0.0, 0.947, 0.0, 0.03006, 0.0, 1.0, 0.26, 1.0, 0.965, 0.965, 0.965, 0.26, 0.26, 1.0, 0.419, 1.0, 0.9649, 0.419, 0.419, 0.5174, 0.0, 0.9811, 0.0, 0.9649, 0.9649, 1.0, 0.1919, 1.0, 0.7909, 0.08884, 0.0, 0.7131, 0.0, 0.499, 0.3968, 0.2607, 0.0, 0.9699, 0.0, 1.0, 0.03006, 1.0, 0.6341, 0.6341, 0.6341, 0.03006, 0.03006, 0.053, 0.0, 0.861, 0.0, 1.0, 0.0189, 1.0, 0.4826, 0.2542, 0.0, 0.9663, 0.0, 0.9663, 0.9663, 0.2542, 0.2542, 0.258, 0.0, 0.9763, 0.0, 0.9763, 0.9763, 0.258, 0.258, 0.7367, 0.2621, 1.0, 0.3769, 1.0, 0.9751, 1.0, 0.3076, 1.0, 0.9652, 0.9751, 0.9751, 0.3769, 0.3769, 0.8984, 0.7661, 0.9165, 0.8399, 0.9419, 0.9189, 0.9013, 0.9013, 0.0, 0.0, 0.5887, 0.0, 0.7688, 0.4903, 0.5805, 0.03989, 0.5791, 0.06755, 0.5947, 0.1362, 0.7235, 0.4048, 0.5887, 0.5887, 0.0, 0.0, 0.6454, 0.0, 0.5815, 0.0388, 0.5066, 0.7397, 0.4535, 0.7337, 0.4979, 0.6785, 0.549, 0.6898, 0.452, 0.8373, 0.4516, 0.8368, 0.4516, 0.8288, 0.4986, 0.8031, 0.5132, 0.7952, 0.5196, 0.8141, 0.5198, 0.8149, 0.5199, 0.8155, 0.5188, 0.8175, 0.5167, 0.8208, 0.5161, 0.821, 0.5135, 0.8219, 0.4559, 0.8409, 0.4551, 0.8412, 0.4528, 0.8382, 0.03358, 0.0, 0.0, 0.0, 0.9013, 0.0, 0.9577, 0.7187, 0.8836, 0.7174, 0.7802, 0.6851, 0.2754, 0.2161, 0.1566, 0.1035, 0.6924, 0.0, 0.7131, 0.7131, 0.08884, 0.08884, 0.03476, 0.0])
me_cube_cell_006_cell_002.update()
me_cube_cell_006_cell_003 = bpy.data.meshes.new('Cube_cell.006_cell.003')
me_cube_cell_006_cell_003.from_pydata([(-0.5356, -0.1242, 0.5668), (-0.307, 0.3287, 0.3808), (0.2009, -0.469, 0.7125), (0.119, -0.469, 0.7122), (-0.0496, 0.4617, 0.327), (-0.421, -0.469, 0.7093), (0.4873, -0.469, 0.1651), (-0.004472, 0.4904, 0.2141), (-0.009514, 0.4874, 0.2266), (-0.348, 0.3075, 0.3889), (0.1766, 0.4059, -0.0553), (0.07083, 0.4636, 0.0943), (0.4946, -0.469, 0.1509), (0.002306, 0.4946, 0.1972), (0.02546, 0.4879, 0.1588), (-0.3725, 0.308, 0.1501), (-0.4206, 0.2355, 0.02048), (-0.3736, 0.3079, 0.1405), (-0.4452, 0.1972, -0.04337), (-0.3525, 0.1596, -0.2219), (-0.3475, 0.1563, -0.2301), (-0.3823, -0.469, 0.6157), (-0.1604, 0.03246, -0.5323), (-0.05105, -0.03946, -0.7081), (0.08578, -0.469, -0.5134), (0.02877, -0.01989, -0.713), (0.4049, -0.469, -0.4989), (0.575, -0.469, -0.004822), (0.414, -0.469, -0.4919), (0.1592, 0.08657, -0.5936), (0.5733, -0.469, -0.01073), (0.2035, 0.3902, -0.09522), (0.4117, -0.469, -0.4986), (0.1476, 0.009607, -0.7198), (0.2009, -0.469, 0.7125), (0.4873, -0.469, 0.1651), (0.4946, -0.469, 0.1509), (-0.421, -0.469, 0.7093), (-0.3823, -0.469, 0.6157), (0.119, -0.469, 0.7122), (0.575, -0.469, -0.004822), (0.5733, -0.469, -0.01073), (0.414, -0.469, -0.4919), (0.4117, -0.469, -0.4986), (0.4049, -0.469, -0.4989), (0.08578, -0.469, -0.5134)], [], [(39, 34, 4, 1, 0), (0, 37, 39), (8, 4, 34, 35, 7), (9, 0, 1), (7, 35, 36, 10, 11, 14, 13), (0, 9, 15, 17, 16), (0, 16, 18), (29, 31, 41, 42), (22, 23, 45, 21), (25, 44, 45, 23), (36, 40, 31, 10), (40, 41, 31), (33, 43, 44, 25), (33, 29, 42, 43), (1, 4, 8, 15, 9), (33, 25, 23, 22, 20, 11, 10, 31, 29), (8, 7, 13, 17, 15), (11, 20, 19, 14), (16, 17, 13, 14, 19, 18), (12, 6, 2, 3, 5, 38, 24, 26, 32, 28, 30, 27), (37, 0, 18, 19, 20, 22, 21)])
_k = set([(2, 3), (2, 6), (3, 5), (5, 38), (6, 12), (12, 27), (21, 37), (21, 45), (24, 26), (24, 38), (26, 32), (27, 30), (28, 30), (28, 32), (34, 35), (34, 39), (35, 36), (36, 40), (37, 39), (40, 41), (41, 42), (42, 43), (43, 44), (44, 45)])
me_cube_cell_006_cell_003.attributes.new('sharp_edge', 'BOOLEAN', 'EDGE').data.foreach_set('value', [ (min(e.vertices), max(e.vertices)) in _k for e in me_cube_cell_006_cell_003.edges])
_uv = me_cube_cell_006_cell_003.uv_layers.new(name='UVMap')
_uv.uv.foreach_set('vector', [1.0, 0.8727, 0.959, 0.959, 0.2004, 0.2004, 0.4555, 0.0, 1.0, 0.0, 0.0, 0.0, 0.8735, 0.0, 0.8727, 0.8727, 0.8425, 0.02217, 1.0, 0.2004, 1.0, 0.959, 0.04038, 0.0, 0.8229, 0.0, 0.4807, 0.0, 1.0, 0.0, 1.0, 0.5445, 0.8229, 0.8229, 0.04038, 0.04038, 0.04038, 0.0, 0.7539, 0.0, 0.8009, 0.4641, 0.8208, 0.664, 0.8262, 0.7775, 1.0, 1.0, 0.4807, 0.4807, 0.7394, 0.4803, 0.75, 0.4805, 1.0, 0.5677, 1.0, 1.0, 0.5677, 0.5677, 1.0, 0.5237, 0.4827, 0.0, 0.7397, 0.7397, 0.0353, 0.0353, 0.01999, 0.0, 0.1707, 0.1707, 0.2788, 0.0, 0.9247, 0.0, 0.9249, 0.9249, 0.2596, 0.0, 0.9624, 0.0, 0.9247, 0.9247, 0.2788, 0.2788, 1.0, 0.9596, 0.03113, 0.0, 0.7393, 0.0, 1.0, 0.2461, 0.03113, 0.03113, 1.0, 0.0353, 0.7393, 0.7393, 0.253, 0.0, 0.9643, 0.0, 1.0, 0.03755, 1.0, 0.7404, 0.253, 0.253, 1.0, 0.5173, 1.0, 0.98, 0.9643, 0.9643, 0.4554, 0.1755, 0.254, 0.1597, 0.0, 0.0, 0.0, 0.0, 0.482, 0.1651, 0.5802, 0.04011, 0.5601, 0.03658, 0.5452, 0.02538, 0.6935, 0.03319, 1.0, 0.07724, 1.0, 0.6429, 0.7818, 0.4546, 0.7252, 0.4038, 0.5798, 0.06775, 1.0, 0.6016, 0.6256, 0.3459, 0.1192, 0.0, 0.7416, 0.0, 1.0, 0.1817, 0.6429, 0.6429, 0.07724, 0.07724, 0.1088, 0.0, 0.8981, 0.0, 0.8765, 0.6011, 0.7416, 0.7416, 0.1192, 0.1192, 0.1019, 0.0, 0.8912, 0.0, 0.9476, 0.5256, 0.5363, 0.8312, 0.5381, 0.8321, 0.6065, 0.8679, 0.6065, 0.8781, 0.6061, 0.9456, 0.5944, 0.9408, 0.4533, 0.8823, 0.4551, 0.8424, 0.4551, 0.8415, 0.4559, 0.8412, 0.5161, 0.8213, 0.5168, 0.8211, 1.0, 0.1265, 1.0, 1.0, 0.5237, 0.5237, 0.6977, 0.4023, 0.7094, 0.3969, 0.1707, 0.0, 0.9249, 0.0])
me_cube_cell_006_cell_003.update()
me_cube_cell_006_cell_004 = bpy.data.meshes.new('Cube_cell.006_cell.004')
me_cube_cell_006_cell_004.from_pydata([(-0.07113, 0.5079, 0.2013), (-0.02723, 0.5487, -0.1458), (-0.2879, 0.4214, -0.2369), (-0.4104, 0.3535, -0.117), (-0.1595, -0.5778, 0.2698), (-0.3702, 0.3792, -0.218), (-0.2901, 0.3556, -0.3496), (-0.3356, 0.38, -0.285), (-0.3583, 0.3865, -0.2475), (-0.1034, -0.5778, 0.3612), (-0.3842, 0.3644, -0.07394), (-0.14, -0.2556, 0.3093), (-0.2104, 0.3686, 0.209), (-0.2178, 0.4339, 0.1984), (0.5005, 0.01666, 0.3292), (0.5278, 0.00234, 0.2936), (0.5033, -0.006266, 0.3329), (0.1156, 0.4756, -0.3396), (-0.1572, 0.2836, -0.537), (0.6608, -0.02154, -0.08686), (0.2561, -0.5778, -0.4231), (0.2153, -0.5778, -0.448), (-0.188, 0.3002, -0.4937), (0.1223, -0.5778, -0.2704), (-0.06403, -0.5778, 0.3598), (-0.06607, -0.5778, 0.3647), (-0.04643, -0.5581, 0.3636), (-0.04881, -0.5778, 0.3228), (0.6241, -0.01509, 0.01817), (0.411, -0.09879, 0.3383), (-0.1595, -0.5778, 0.2698), (-0.1034, -0.5778, 0.3612), (0.2561, -0.5778, -0.4231), (0.2153, -0.5778, -0.448), (0.1223, -0.5778, -0.2704), (-0.06403, -0.5778, 0.3598), (-0.06607, -0.5778, 0.3647), (-0.04881, -0.5778, 0.3228)], [], [(17, 19, 32, 33, 18), (3, 30, 31, 11, 10), (12, 13, 10, 11), (16, 15, 14), (34, 22, 18, 33), (36, 35, 26), (26, 35, 37, 28, 15, 16, 29), (32, 19, 28, 37), (14, 0, 29, 16), (0, 12, 11, 31, 36, 26, 29), (19, 17, 1, 0, 14, 15, 28), (13, 12, 0), (13, 0, 1, 5, 3, 10), (22, 6, 1, 17, 18), (2, 8, 5, 1), (6, 7, 2, 1), (8, 2, 7), (25, 9, 4, 23, 21, 20, 27, 24), (6, 22, 34, 30, 3, 5, 8, 7)])
_k = set([(4, 9), (4, 23), (9, 25), (20, 21), (20, 27), (21, 23), (24, 25), (24, 27), (30, 31), (30, 34), (31, 36), (32, 33), (32, 37), (33, 34), (35, 36), (35, 37)])
me_cube_cell_006_cell_004.attributes.new('sharp_edge', 'BOOLEAN', 'EDGE').data.foreach_set('value', [ (min(e.vertices), max(e.vertices)) in _k for e in me_cube_cell_006_cell_004.edges])
_uv = me_cube_cell_006_cell_004.uv_layers.new(name='UVMap')
_uv.uv.foreach_set('vector', [0.7663, 0.1896, 0.138, 0.0, 0.9487, 0.0, 1.0, 0.02904, 1.0, 0.7402, 0.8, 0.8, 0.04048, 0.04048, 0.4078, 0.0009907, 1.0, 0.2283, 1.0, 0.7883, 0.7921, 0.3749, 0.8511, 0.3904, 0.7883, 0.7883, 0.2283, 0.2283, 0.2674, 0.0, 0.3468, 0.0, 0.3098, 0.03488, 1.0, 0.04063, 1.0, 0.7569, 0.7402, 0.7402, 0.02904, 0.02904, 0.1273, 0.05325, 0.08484, 0.0, 0.1181, 0.0, 0.1181, 0.1181, 0.08484, 0.08484, 0.07173, 0.0, 0.8742, 0.0, 1.0, 0.6532, 1.0, 0.7326, 0.8522, 0.63, 1.0, 0.05126, 1.0, 0.862, 0.8742, 0.8742, 0.07173, 0.07173, 0.6328, 0.6328, 0.0, 0.0, 0.5343, 0.0, 0.6359, 0.5789, 1.0, 1.0, 0.8773, 0.8773, 0.6685, 0.3276, 0.5608, 0.04392, 0.5791, 0.04392, 0.5965, 0.06127, 1.0, 0.4657, 0.8983, 0.7643, 0.5923, 0.0, 1.0, 0.0, 1.0, 0.0, 1.0, 0.6328, 0.9855, 0.6561, 0.912, 0.7294, 0.8566, 0.8566, 1.0, 0.8773, 1.0, 1.0, 1.0, 0.8566, 1.0, 1.0, 0.0, 0.0, 0.0, 0.0, 0.2556, 0.1611, 0.3483, 0.2309, 0.7893, 0.4629, 1.0, 0.6446, 1.0, 1.0, 0.5923, 0.5923, 0.7261, 0.4074, 0.0, 0.0, 0.1166, 0.0, 1.0, 0.6033, 1.0, 1.0, 0.6446, 0.6446, 0.9003, 0.0, 1.0, 0.0, 1.0, 1.0, 0.1166, 0.1166, 0.0, 0.0, 0.09966, 0.0, 0.6186, 0.856, 0.6182, 0.8606, 0.6068, 0.8676, 0.5392, 0.8324, 0.517, 0.8208, 0.5202, 0.8157, 0.6134, 0.8538, 0.618, 0.8557, 0.3396, 0.1416, 0.7569, 0.7569, 0.04063, 0.04063, 1.0, 0.04048, 1.0, 0.8, 0.7425, 0.5636, 0.6671, 0.4941, 0.5526, 0.3744])
me_cube_cell_006_cell_004.update()
me_cube_cell_006_cell_005 = bpy.data.meshes.new('Cube_cell.006_cell.005')
me_cube_cell_006_cell_005.from_pydata([(-0.1655, 0.04795, 0.2238), (0.03672, 0.1778, -0.285), (0.02837, -0.1764, 0.1651), (0.2156, 0.2535, -0.01153), (0.1152, 0.1971, 0.09189), (-0.05107, -0.07937, 0.254), (-0.08797, -0.2914, 0.2824), (-0.01601, 0.1234, 0.2267), (-0.2422, -0.3734, 0.28), (-0.2246, -0.3466, 0.2412), (-0.2373, -0.3708, 0.2801), (0.04031, 0.05661, -0.3425), (0.1187, 0.1441, -0.444), (0.08864, 0.1296, -0.4477), (0.191, 0.254, -0.2525), (0.19, 0.2539, -0.2619)], [], [(6, 2, 3, 4, 5), (7, 5, 4), (9, 10, 8), (9, 11, 13, 12, 2, 6, 10), (3, 2, 12, 15, 14), (9, 8, 0, 11), (5, 7, 0, 8, 10, 6), (1, 0, 7, 4, 3, 14), (1, 14, 15), (1, 15, 12, 13), (0, 1, 13, 11)])
_uv = me_cube_cell_006_cell_005.uv_layers.new(name='UVMap')
_uv.uv.foreach_set('vector', [0.3422, 0.3422, 0.0, 0.0, 0.5173, 0.0, 1.0, 0.3919, 1.0, 0.6288, 0.5889, 0.4551, 0.6288, 0.6288, 0.3919, 0.3919, 1.0, 0.8358, 1.0, 0.8597, 0.9915, 0.8603, 0.8358, 0.8358, 0.5454, 0.2191, 0.4936, 0.1059, 0.5248, 0.0, 1.0, 0.0, 1.0, 0.3422, 0.8597, 0.8597, 1.0, 0.4827, 1.0, 1.0, 0.5248, 0.5248, 0.7509, 0.4352, 0.7604, 0.4369, 0.9317, 0.9195, 0.9403, 0.9403, 1.0, 1.0, 0.371, 0.371, 0.4771, 0.1481, 0.1462, 0.1462, 0.0, 0.0, 0.6801, 0.0, 0.6847, 0.004784, 0.8227, 0.1499, 0.0, 0.0, 1.0, 0.0, 1.0, 0.1462, 0.7148, 0.1729, 0.4861, 0.1651, 0.0, 0.0, 1.0, 0.0, 1.0, 0.1785, 0.7462, 0.0, 1.0, 1.0, 0.7462, 0.7462, 0.9506, 0.5331, 1.0, 0.5845, 1.0, 0.0, 1.0, 1.0, 0.5845, 0.5845, 0.371, 0.0])
me_cube_cell_006_cell_005.update()
me_cube_cell_006_cell_006 = bpy.data.meshes.new('Cube_cell.006_cell.006')
me_cube_cell_006_cell_006.from_pydata([(0.02313, 0.2953, -0.3251), (-0.1099, 0.0544, 0.517), (-0.3668, -0.288, 0.6551), (-0.4077, -0.288, 0.6512), (-0.2261, -0.06018, 0.6342), (-0.1885, -0.1096, 0.6453), (-0.05226, -0.288, 0.685), (0.004828, -0.288, 0.6594), (0.5064, -0.288, -0.5527), (0.02423, -0.288, 0.6127), (0.05916, 0.3456, -0.2451), (0.07407, 0.3396, -0.2738), (0.079, 0.3364, -0.2818), (0.3085, 0.1849, -0.6516), (-0.0191, 0.3769, -0.09525), (-0.3609, -0.1111, 0.5871), (-0.3755, -0.1389, 0.6318), (-0.09698, 0.2903, 0.005366), (-0.04913, 0.3625, -0.09877), (-0.3811, -0.1419, 0.6317), (0.08356, -0.288, -0.7084), (0.1454, -0.01981, -0.7803), (0.1632, 0.05669, -0.8008), (0.2765, 0.1019, -0.7784), (0.5114, -0.288, -0.5649), (0.3747, 0.1408, -0.759), (-0.3668, -0.288, 0.6551), (-0.4077, -0.288, 0.6512), (0.5064, -0.288, -0.5527), (0.02423, -0.288, 0.6127), (0.08356, -0.288, -0.7084), (0.5114, -0.288, -0.5649), (-0.05226, -0.288, 0.685), (0.004828, -0.288, 0.6594)], [], [(1, 4, 5, 32, 33), (11, 10, 29, 28, 13, 12), (1, 33, 29, 10, 14), (15, 16, 4, 1, 14, 18, 17), (15, 19, 16), (21, 22, 23, 25, 31, 30), (25, 13, 28, 31), (5, 26, 32), (0, 21, 30, 27, 19, 15, 17), (19, 27, 26, 5, 4, 16), (0, 12, 13, 25, 23), (11, 12, 0), (10, 11, 0, 18, 14), (0, 17, 18), (21, 0, 22), (0, 23, 22), (9, 7, 6, 2, 3, 20, 24, 8)])
_k = set([(2, 3), (2, 6), (3, 20), (6, 7), (7, 9), (8, 9), (8, 24), (20, 24), (26, 27), (26, 32), (27, 30), (28, 29), (28, 31), (29, 33), (30, 31), (32, 33)])
me_cube_cell_006_cell_006.attributes.new('sharp_edge', 'BOOLEAN', 'EDGE').data.foreach_set('value', [ (min(e.vertices), max(e.vertices)) in _k for e in me_cube_cell_006_cell_006.edges])
_uv = me_cube_cell_006_cell_006.uv_layers.new(name='UVMap')
_uv.uv.foreach_set('vector', [0.0, 0.0, 0.3418, 0.0, 0.4612, 0.1659, 0.8915, 0.7653, 0.8732, 0.8732, 0.9699, 0.3356, 1.0, 0.3601, 1.0, 0.9534, 0.04704, 0.0, 0.4897, 0.0, 0.9598, 0.3285, 1.0, 0.0, 1.0, 0.8732, 0.9534, 0.9534, 0.3601, 0.3601, 0.5227, 0.0, 1.0, 0.8322, 1.0, 0.8596, 0.3418, 0.3418, 0.0, 0.0, 0.4773, 0.0, 0.614, 0.1057, 0.6749, 0.2178, 0.8322, 0.8322, 0.8701, 0.8603, 0.8596, 0.8596, 0.5211, 0.2848, 0.406, 0.242, 0.338, 0.1123, 0.2794, 0.0, 0.9244, 0.0, 0.9245, 0.4345, 0.2794, 0.2794, 1.0, 0.5103, 1.0, 0.953, 0.9244, 0.9244, 0.201, 0.201, 0.044, 0.044, 0.1983, 0.04398, 0.0, 0.0, 0.4973, 0.0, 0.9202, 0.2321, 0.9193, 0.9193, 0.94, 0.94, 0.9302, 0.9162, 0.3671, 0.3671, 0.6835, 0.0, 0.9193, 0.0, 1.0, 0.044, 1.0, 0.201, 0.8282, 0.1508, 0.6888, 0.005491, 1.0, 0.0, 1.0, 0.07554, 0.6306, 0.02967, 0.5446, 0.02497, 0.5047, 0.0, 0.1064, 0.0, 0.07554, 0.07554, 0.0, 0.0, 0.9027, 0.08448, 0.8936, 0.0, 1.0, 0.0, 1.0, 0.5782, 0.9508, 0.5265, 0.0, 0.0, 0.3671, 0.0, 0.5782, 0.5782, 0.4973, 0.4973, 0.0, 0.0, 0.5199, 0.0, 1.0, 0.0, 1.0, 0.4953, 0.4801, 0.0, 0.6004, 0.9434, 0.6062, 0.9459, 0.6094, 0.953, 0.6057, 0.9923, 0.6052, 0.9974, 0.4352, 0.936, 0.4532, 0.8825, 0.4547, 0.8832])
me_cube_cell_006_cell_006.update()
me_cube_cell_006_cell_007 = bpy.data.meshes.new('Cube_cell.006_cell.007')
me_cube_cell_006_cell_007.from_pydata([(-0.2397, -0.09404, -0.0399), (-0.303, 0.09031, 0.03575), (-0.3542, -0.2075, 0.07578), (-0.334, -0.2349, 0.08186), (-0.3168, -0.2576, 0.08694), (-0.1794, -0.4383, 0.1271), (-0.1249, -0.4383, 0.1026), (0.5538, -0.4383, 0.1969), (0.2479, 0.4925, -0.2804), (0.4982, -0.4383, 0.1059), (0.4394, 0.5723, 0.03431), (0.4469, 0.5062, 0.04502), (-0.05192, 0.3375, -0.2173), (-0.2827, 0.208, 0.01994), (-0.01005, 0.3592, -0.2264), (-0.09613, -0.4383, 0.1027), (0.1066, 0.4195, -0.2509), (-0.1794, -0.4383, 0.1271), (-0.1249, -0.4383, 0.1026), (0.5538, -0.4383, 0.1969), (0.4982, -0.4383, 0.1059), (-0.09613, -0.4383, 0.1027)], [], [(0, 2, 1), (2, 0, 3), (4, 3, 0, 18, 17), (1, 13, 12, 0), (12, 14, 0), (0, 14, 16, 21, 18), (9, 21, 16, 8), (11, 4, 17, 7), (13, 1, 2, 3, 4, 11, 10), (12, 13, 10, 8, 16, 14), (20, 19, 5, 6, 15), (7, 9, 8, 10, 11)])
_k = set([(5, 6), (5, 19), (6, 15), (7, 9), (7, 17), (9, 21), (15, 20), (17, 18), (18, 21), (19, 20)])
me_cube_cell_006_cell_007.attributes.new('sharp_edge', 'BOOLEAN', 'EDGE').data.foreach_set('value', [ (min(e.vertices), max(e.vertices)) in _k for e in me_cube_cell_006_cell_007.edges])
_uv = me_cube_cell_006_cell_007.uv_layers.new(name='UVMap')
_uv.uv.foreach_set('vector', [1.0, 0.0, 1.0, 0.3383, 0.7785, 0.0, 0.3383, 0.3383, 0.0, 0.0, 0.3569, 0.0, 0.4144, 0.3326, 0.3569, 0.3569, 0.0, 0.0, 0.8723, 0.0, 0.8723, 0.1379, 1.0, 0.2215, 0.9063, 0.2691, 0.4814, 0.0, 1.0, 0.0, 0.4814, 0.4814, 1.0, 0.4553, 1.0, 1.0, 1.0, 1.0, 0.4553, 0.4553, 0.2597, 0.0, 0.9589, 0.0, 1.0, 0.1277, 0.959, 0.0, 0.9589, 0.9589, 0.2597, 0.2597, 0.2002, 0.0, 0.8756, 0.8756, 0.2031, 0.2031, 0.2, 0.04398, 0.5598, 0.04392, 0.1487, 0.1487, 0.3407, 0.1498, 0.8273, 0.153, 0.9213, 0.1802, 1.0, 0.2031, 1.0, 0.8756, 0.8546, 0.8546, 0.4879, 0.1666, 1.0, 0.1487, 1.0, 0.8546, 0.2575, 0.1621, 0.3738, 0.1875, 0.4592, 0.177, 0.6068, 0.8678, 0.6182, 0.8609, 0.6094, 0.9526, 0.6064, 0.9457, 0.6064, 0.9421, 0.4004, 0.3972, 0.04103, 0.0, 0.7998, 0.0, 0.8647, 0.5084, 0.8108, 0.4839])
me_cube_cell_006_cell_007.update()
me_cube_cell_006_cell_008 = bpy.data.meshes.new('Cube_cell.006_cell.008')
me_cube_cell_006_cell_008.from_pydata([(0.009715, 0.002305, -0.02625), (0.0168, -0.01192, 0.01231), (-0.012, -0.005382, 0.008626), (-0.01451, 0.01499, 0.005308)], [], [(2, 0, 1), (2, 3, 0), (3, 2, 1), (0, 3, 1)])
_uv = me_cube_cell_006_cell_008.uv_layers.new(name='UVMap')
_uv.uv.foreach_set('vector', [0.2672, 0.0, 0.3377, 0.0, 0.336, 0.07619, 1.0, 0.7328, 0.969, 0.6951, 1.0, 0.6623, 0.6357, 0.6357, 0.6386, 0.588, 0.6704, 0.6704, 0.9871, 0.6564, 1.0, 0.6357, 1.0, 0.6704])
me_cube_cell_006_cell_008.update()
me_cube_cell_006_cell_009 = bpy.data.meshes.new('Cube_cell.006_cell.009')
me_cube_cell_006_cell_009.from_pydata([(0.3436, -0.08118, 0.01211), (-0.2024, -0.08118, -0.3707), (-0.1307, 0.2091, -0.08716), (-0.1739, 0.03425, -0.2583), (-0.1784, -0.08118, 0.1831), (-0.129, 0.2154, -0.08092), (-0.1765, -0.08118, 0.221), (0.3515, 0.02824, 0.1057), (-0.1081, -0.08118, 0.2205), (0.404, -0.08118, 0.05455), (0.3436, -0.08118, 0.01211), (-0.2024, -0.08118, -0.3707), (-0.1784, -0.08118, 0.1831), (-0.1765, -0.08118, 0.221), (-0.1081, -0.08118, 0.2205), (0.404, -0.08118, 0.05455)], [], [(12, 2, 3, 11), (2, 12, 13, 5), (7, 5, 13, 14), (7, 14, 15), (3, 10, 11), (6, 4, 1, 0, 9, 8), (15, 10, 3, 2, 5, 7)])
_k = set([(0, 1), (0, 9), (1, 4), (4, 6), (6, 8), (8, 9), (10, 11), (10, 15), (11, 12), (12, 13), (13, 14), (14, 15)])
me_cube_cell_006_cell_009.attributes.new('sharp_edge', 'BOOLEAN', 'EDGE').data.foreach_set('value', [ (min(e.vertices), max(e.vertices)) in _k for e in me_cube_cell_006_cell_009.edges])
_uv = me_cube_cell_006_cell_009.uv_layers.new(name='UVMap')
_uv.uv.foreach_set('vector', [0.1029, 0.0, 0.7002, 0.0, 0.8398, 0.4991, 0.931, 0.8277, 0.7002, 0.7002, 0.1029, 0.1029, 1.0, 0.0374, 1.0, 0.6923, 0.7115, 0.0, 0.6923, 0.6923, 0.0374, 0.0374, 0.09538, 0.0, 0.7115, 0.7115, 0.09538, 0.09538, 0.7818, 0.203, 1.0, 0.3188, 1.0, 0.7948, 0.3277, 0.1209, 0.4513, 0.8366, 0.4465, 0.8369, 0.3773, 0.8399, 0.4252, 0.7716, 0.4305, 0.7641, 0.4512, 0.8281, 0.8576, 0.8423, 0.7948, 0.7948, 0.3188, 0.3188, 0.2782, 0.2206, 0.2764, 0.2173, 0.7798, 0.6863])
me_cube_cell_006_cell_009.update()
me_cube_cell_005_cell_023 = bpy.data.meshes.new('Cube_cell.005_cell.023')
me_cube_cell_005_cell_023.from_pydata([(-0.1571, 0.207, 0.03643), (-0.01655, 0.351, 0.07616), (0.01331, 0.04414, 0.1286), (-0.1625, 0.2341, -0.03258), (-0.1993, 0.1913, -0.03258), (0.005959, 0.4295, -0.03258), (-0.01036, -0.1184, -0.03258), (0.1053, -0.2827, -0.0128), (0.1053, -0.3073, -0.03258), (0.1053, -0.2777, -0.008748), (0.1053, -0.2443, -0.02416), (0.1053, -0.2267, -0.03258), (-0.1625, 0.2341, -0.03258), (-0.1993, 0.1913, -0.03258), (-0.01036, -0.1184, -0.03258), (0.1053, -0.3073, -0.03258), (0.1053, -0.2443, -0.02416), (0.1053, -0.2267, -0.03258), (0.1053, -0.2827, -0.0128), (0.1053, -0.2777, -0.008748), (0.005959, 0.4295, -0.03258)], [], [(12, 13, 0, 1), (20, 12, 1), (13, 14, 0), (15, 18, 0, 14), (2, 0, 18, 19), (1, 0, 2), (19, 16, 2), (10, 9, 7, 8, 17), (8, 6, 4, 3, 5, 17), (20, 1, 2, 16, 11)])
_k = set([(3, 4), (3, 5), (4, 6), (5, 17), (6, 8), (7, 8), (7, 9), (9, 10), (10, 17), (11, 16), (11, 20), (12, 13), (12, 20), (13, 14), (14, 15), (15, 18), (16, 19), (18, 19)])
me_cube_cell_005_cell_023.attributes.new('sharp_edge', 'BOOLEAN', 'EDGE').data.foreach_set('value', [ (min(e.vertices), max(e.vertices)) in _k for e in me_cube_cell_005_cell_023.edges])
_uv = me_cube_cell_005_cell_023.uv_layers.new(name='UVMap')
_uv.uv.foreach_set('vector', [1.0, 0.683, 0.5776, 0.5776, 0.0, 0.0, 1.0, 0.0, 0.6863, 0.0, 0.683, 0.683, 0.0, 0.0, 1.0, 0.5776, 0.4226, 0.0, 1.0, 0.0, 0.7286, 0.0, 1.0, 0.01169, 1.0, 1.0, 0.4226, 0.4226, 1.0, 0.0, 1.0, 1.0, 0.01169, 0.01169, 0.03262, 0.0, 1.0, 0.0, 1.0, 1.0, 0.0, 0.0, 1.0, 0.9674, 0.2781, 0.0, 1.0, 0.0, 0.3761, 0.6857, 0.378, 0.6898, 0.3775, 0.6905, 0.375, 0.6935, 0.375, 0.6835, 0.375, 0.6935, 0.3605, 0.6699, 0.3369, 0.6312, 0.3415, 0.6258, 0.3626, 0.6014, 0.375, 0.6835, 1.0, 0.3137, 1.0, 1.0, 0.0, 0.0, 0.7219, 0.0, 0.8238, 0.0825])
me_cube_cell_005_cell_023.update()
me_cube_cell_005_cell_024 = bpy.data.meshes.new('Cube_cell.005_cell.024')
me_cube_cell_005_cell_024.from_pydata([(-0.163, -0.121, 0.2902), (0.1707, -0.22, -0.1637), (0.1744, 0.3626, -0.2548), (0.06698, 0.4171, -0.2301), (0.2024, 0.5258, -0.05647), (0.1642, 0.5414, -0.05207), (-0.2505, -0.4112, -0.004137), (-0.2232, -0.44, -0.008092), (-0.3232, -0.3343, 0.006377), (0.2152, -0.09354, 0.177), (-0.03395, -0.227, 0.2957)], [], [(2, 3, 5, 4), (9, 10, 7, 1), (8, 3, 2, 1, 7, 6), (4, 9, 1, 2), (8, 6, 0), (0, 6, 7, 10), (4, 5, 0, 10, 9), (8, 0, 5, 3)])
_uv = me_cube_cell_005_cell_024.uv_layers.new(name='UVMap')
_uv.uv.foreach_set('vector', [1.0, 0.0, 1.0, 0.1145, 0.1321, 0.04013, 0.1132, 0.0, 0.3494, 0.3494, 0.4012, 0.1845, 1.0, 0.1124, 1.0, 1.0, 1.0, 0.1048, 0.1145, 0.1145, 0.0, 0.0, 0.0, 0.0, 0.8876, 0.0, 0.9183, 0.02786, 1.0, 0.8868, 0.3494, 0.0, 1.0, 0.0, 1.0, 0.0, 0.9924, 0.2727, 0.7096, 0.0, 1.0, 0.0, 1.0, 0.0, 1.0, 0.2904, 0.9431, 0.2956, 0.7452, 0.0, 0.9354, 0.2784, 1.0, 0.3539, 1.0, 1.0, 0.7452, 0.7452, 0.4878, 0.2533, 0.9854, 0.9854, 1.0, 1.0, 0.3539, 0.3539, 0.6626, 0.398])
me_cube_cell_005_cell_024.update()
me_cube_cell_005_cell_010 = bpy.data.meshes.new('Cube_cell.005_cell.010')
me_cube_cell_005_cell_010.from_pydata([(0.01809, -0.1305, -0.03634), (-0.2463, 0.1014, -0.03634), (0.03846, -0.06298, 0.03219), (0.02402, -5.811e-06, 0.07257), (0.1443, -0.02872, -0.03634), (0.1248, -0.06264, -0.03634), (0.04362, -0.08545, 0.01778), (-0.1644, 0.2081, 0.107), (-0.1206, 0.3219, -0.03634), (0.0846, -0.1305, -0.03634), (0.05352, -0.1305, -0.01148), (0.01809, -0.1305, -0.03634), (-0.2463, 0.1014, -0.03634), (0.1443, -0.02872, -0.03634), (0.1248, -0.06264, -0.03634), (-0.1206, 0.3219, -0.03634), (0.0846, -0.1305, -0.03634), (0.05352, -0.1305, -0.01148)], [], [(14, 13, 3, 2, 6), (15, 7, 3, 13), (16, 14, 6, 17), (7, 12, 11, 2, 3), (2, 11, 17, 6), (10, 0, 9), (5, 9, 0, 1, 8, 4), (7, 15, 12)])
_k = set([(0, 1), (0, 10), (1, 8), (4, 5), (4, 8), (5, 9), (9, 10), (11, 12), (11, 17), (12, 15), (13, 14), (13, 15), (14, 16), (16, 17)])
me_cube_cell_005_cell_010.attributes.new('sharp_edge', 'BOOLEAN', 'EDGE').data.foreach_set('value', [ (min(e.vertices), max(e.vertices)) in _k for e in me_cube_cell_005_cell_010.edges])
_uv = me_cube_cell_005_cell_010.uv_layers.new(name='UVMap')
_uv.uv.foreach_set('vector', [0.8501, 0.0, 1.0, 0.1103, 1.0, 0.3529, 0.7687, 0.09278, 0.6863, 0.0, 0.6448, 0.1113, 0.7329, 0.4301, 0.3529, 0.3529, 0.1103, 0.1103, 0.5104, 0.1513, 1.0, 0.1499, 1.0, 0.3137, 0.5859, 0.2263, 1.0, 0.8088, 1.0, 0.9504, 0.05042, 0.0, 0.1181, 0.0, 0.2528, 0.095, 1.0, 0.8819, 1.0, 0.9496, 0.9455, 0.9269, 0.9815, 0.8967, 0.3781, 0.8384, 0.375, 0.8428, 0.375, 0.8345, 0.2955, 0.7415, 0.2905, 0.75, 0.2822, 0.75, 0.2491, 0.721, 0.2648, 0.6934, 0.2979, 0.7373, 0.9578, 0.9578, 0.9744, 0.8458, 0.9504, 0.9504])
me_cube_cell_005_cell_010.update()
me_cube_cell_005_cell_011 = bpy.data.meshes.new('Cube_cell.005_cell.011')
me_cube_cell_005_cell_011.from_pydata([(-0.3378, 0.1007, -0.1), (0.1445, 0.3783, -0.0316), (0.3175, 0.2124, 0.06337), (0.3783, 0.07751, 0.1589), (-0.1853, -0.4726, -0.1), (-0.2061, -0.4843, -0.1), (-0.3101, -0.3819, 0.08163), (-0.3278, -0.455, 0.01054), (-0.5151, -0.2479, 0.04497), (-0.471, -0.133, -0.1), (-0.2555, -0.1552, 0.3019), (0.3263, -0.1827, -0.1), (-0.2303, -0.04958, 0.4044), (-0.322, 0.003569, 0.3826), (0.3959, -0.1431, -0.1), (-0.1239, 0.459, -0.03414), (-0.1114, 0.4878, -0.06069), (-0.09567, 0.5236, -0.09371), (0.2912, 0.05332, -0.1), (0.1019, 0.3621, -0.1), (0.4072, -0.1365, -0.1), (0.4091, -0.1245, -0.08777), (0.4091, -0.1044, -0.06529), (0.4091, -0.1084, -0.07477), (-0.09811, 0.5209, -0.1), (-0.1853, -0.4726, -0.1), (-0.2061, -0.4843, -0.1), (-0.471, -0.133, -0.1), (0.4091, -0.1084, -0.07477), (0.4091, -0.1245, -0.08777), (0.2912, 0.05332, -0.1), (0.1019, 0.3621, -0.1), (0.4072, -0.1365, -0.1), (0.4091, -0.1044, -0.06529), (0.3263, -0.1827, -0.1), (0.3959, -0.1431, -0.1), (-0.3378, 0.1007, -0.1), (-0.09811, 0.5209, -0.1)], [], [(26, 25, 6, 7), (26, 7, 8, 27), (10, 6, 25, 34), (3, 12, 10, 34, 35), (3, 2, 15, 13, 12), (31, 1, 30), (29, 32, 30, 1, 28), (3, 35, 32, 29, 33), (28, 2, 3, 33), (17, 1, 31, 37), (1, 2, 28), (7, 6, 10, 12, 13, 8), (16, 17, 37, 36), (21, 23, 22), (18, 20, 14, 11, 4, 5, 9, 0, 24, 19), (16, 36, 27, 8, 13, 15), (17, 16, 15, 2, 1)])
_k = set([(0, 9), (0, 24), (4, 5), (4, 11), (5, 9), (11, 14), (14, 20), (18, 19), (18, 20), (19, 24), (21, 22), (21, 23), (22, 23), (25, 26), (25, 34), (26, 27), (27, 36), (28, 29), (28, 33), (29, 33), (30, 31), (30, 32), (31, 37), (32, 35), (34, 35), (36, 37)])
me_cube_cell_005_cell_011.attributes.new('sharp_edge', 'BOOLEAN', 'EDGE').data.foreach_set('value', [ (min(e.vertices), max(e.vertices)) in _k for e in me_cube_cell_005_cell_011.edges])
_uv = me_cube_cell_005_cell_011.uv_layers.new(name='UVMap')
_uv.uv.foreach_set('vector', [0.111, 0.111, 0.06938, 0.0, 0.3206, 0.0, 0.3558, 0.3558, 1.0, 0.111, 1.0, 0.3558, 0.6999, 0.432, 0.4676, 0.1111, 0.6254, 0.0, 1.0, 0.6794, 1.0, 0.9306, 0.0697, 0.0, 1.0, 0.0, 1.0, 0.5932, 0.6254, 0.6254, 0.0697, 0.0697, 0.163, 0.0, 0.0, 0.0, 1.0, 0.0, 1.0, 0.457, 0.6824, 0.6011, 0.5932, 0.5932, 0.4204, 0.0, 1.0, 0.0, 1.0, 0.5758, 1.0, 0.1439, 1.0, 0.3114, 0.5758, 0.5758, 0.0, 0.0, 0.9938, 0.0, 1.0, 0.0, 1.0, 0.837, 0.3114, 0.3114, 0.1439, 0.1439, 0.05062, 0.0, 0.0176, 0.0, 1.0, 0.0, 1.0, 1.0, 0.05062, 0.05062, 0.5228, 0.5228, 0.0, 0.0, 0.5796, 0.0, 0.5764, 0.5189, 1.0, 0.0, 1.0, 1.0, 0.006161, 0.0, 0.257, 0.09754, 0.3394, 0.1098, 0.5958, 0.1488, 0.7158, 0.1677, 1.0, 0.4737, 1.0, 0.8072, 0.5252, 0.5252, 0.7009, 0.5058, 0.7345, 0.5073, 0.7338, 0.7338, 0.3765, 0.6921, 0.3782, 0.6901, 0.3793, 0.6896, 0.3603, 0.6699, 0.3748, 0.6936, 0.3734, 0.6944, 0.3647, 0.6994, 0.3007, 0.7356, 0.2981, 0.7371, 0.265, 0.6932, 0.2816, 0.6639, 0.3116, 0.6114, 0.3366, 0.6313, 1.0, 0.5252, 1.0, 0.7338, 0.9746, 0.8447, 0.9579, 0.9579, 0.9753, 0.9753, 0.9893, 0.5509, 0.5228, 0.0, 0.8681, 0.3515, 0.457, 0.457, 0.0, 0.0, 0.0, 0.0])
me_cube_cell_005_cell_011.update()
me_cube_cell_005_cell_014 = bpy.data.meshes.new('Cube_cell.005_cell.014')
me_cube_cell_005_cell_014.from_pydata([(0.008098, -0.2429, 0.03754), (0.1505, -0.09813, 0.07851), (0.1593, 0.1572, 0.08461), (-0.03302, 0.2357, 0.03415), (-0.1126, 0.1019, 0.01114), (-0.01957, 0.2754, -0.03018), (0.1821, 0.2283, -0.03018), (0.1759, 0.05941, -0.03018), (-0.234, -0.1005, -0.03018), (-0.2316, -0.09788, -0.02396), (-0.03367, -0.259, -0.03018), (0.003157, -0.2166, -0.03018), (0.1729, -0.01906, -0.03018), (-0.1875, -0.02385, -0.01071), (-0.01957, 0.2754, -0.03018), (0.1821, 0.2283, -0.03018), (-0.03367, -0.259, -0.03018), (0.003157, -0.2166, -0.03018), (-0.234, -0.1005, -0.03018), (0.1729, -0.01906, -0.03018), (0.1759, 0.05941, -0.03018)], [], [(3, 4, 2), (3, 2, 15, 14), (15, 2, 20), (16, 0, 9, 18), (19, 1, 17), (0, 16, 17, 1), (0, 1, 13, 9), (1, 2, 4, 13), (20, 2, 1, 19), (14, 18, 9, 13, 4, 3), (10, 8, 5, 6, 7, 12, 11)])
_k = set([(5, 6), (5, 8), (6, 7), (7, 12), (8, 10), (10, 11), (11, 12), (14, 15), (14, 18), (15, 20), (16, 17), (16, 18), (17, 19), (19, 20)])
me_cube_cell_005_cell_014.attributes.new('sharp_edge', 'BOOLEAN', 'EDGE').data.foreach_set('value', [ (min(e.vertices), max(e.vertices)) in _k for e in me_cube_cell_005_cell_014.edges])
_uv = me_cube_cell_005_cell_014.uv_layers.new(name='UVMap')
_uv.uv.foreach_set('vector', [1.0, 0.3057, 0.553, 0.0, 1.0, 0.0, 0.3057, 0.3057, 0.0, 0.0, 0.695, 0.0, 0.6952, 0.3046, 0.695, 0.695, 0.0, 0.0, 0.6979, 0.0, 0.5761, 0.5761, 0.0, 0.0, 0.5244, 0.0, 0.5773, 0.05666, 0.3138, 0.0, 1.0, 0.0, 1.0, 0.6856, 1.0, 0.0, 1.0, 0.5761, 0.6856, 0.6856, 0.0, 0.0, 0.0, 0.0, 1.0, 0.0, 1.0, 0.5638, 0.5244, 0.5244, 0.0, 0.0, 1.0, 0.0, 1.0, 0.447, 0.5638, 0.5638, 1.0, 0.3021, 1.0, 1.0, 0.0, 0.0, 0.6862, 0.0, 0.7352, 0.3036, 0.7345, 0.5063, 0.7015, 0.5049, 0.6311, 0.465, 0.5151, 0.3972, 0.393, 0.3251, 0.3368, 0.631, 0.3117, 0.6112, 0.3385, 0.5642, 0.3637, 0.5701, 0.363, 0.5912, 0.3626, 0.601, 0.3414, 0.6257])
me_cube_cell_005_cell_014.update()
me_cube_cell_005_cell_015 = bpy.data.meshes.new('Cube_cell.005_cell.015')
me_cube_cell_005_cell_015.from_pydata([(0.1022, 0.4039, -0.1376), (0.1022, 0.3808, -0.04825), (0.1022, 0.4365, -0.2674), (-0.009808, -0.1913, -0.1516), (0.1022, 0.3119, 0.2171), (-0.01692, -0.128, 0.1477), (0.06918, -0.2042, -0.03021), (-0.2019, -0.1132, -0.2019), (-0.1882, -0.07267, -0.2674), (0.01358, -0.1196, -0.2674), (-0.1996, -0.112, -0.19), (-0.1882, -0.1065, -0.1338), (-0.1491, -0.08644, 0.0538), (-0.1242, -0.07352, 0.1725), (0.01163, 0.03518, 0.3476), (-0.02672, 0.05085, 0.352), (0.04607, -0.1, -0.2674), (0.1022, -0.06601, -0.2674), (0.1022, -0.1282, -0.1429), (0.1022, -0.184, -0.03095), (0.0189, 0.03758, 0.3447), (0.02547, 0.0398, 0.3421), (0.1022, -0.07714, 0.1155), (0.1022, 0.06631, 0.3111), (0.1022, 0.4039, -0.1376), (0.1022, 0.3808, -0.04825), (0.1022, 0.4365, -0.2674), (0.1022, 0.3119, 0.2171), (0.01358, -0.1196, -0.2674), (0.04607, -0.1, -0.2674), (0.1022, -0.06601, -0.2674), (0.1022, -0.1282, -0.1429), (0.1022, -0.184, -0.03095), (0.1022, -0.07714, 0.1155), (0.1022, 0.06631, 0.3111), (-0.1882, -0.07267, -0.2674)], [], [(3, 7, 35, 28), (10, 7, 3, 6, 11), (6, 12, 11), (6, 5, 13, 12), (14, 15, 13, 5), (31, 16, 30), (21, 20, 6, 19, 33), (14, 5, 6, 20), (34, 21, 33), (35, 7, 10, 0, 26), (34, 4, 15, 14, 20, 21), (32, 18, 17, 2, 24, 25, 27, 23, 22), (8, 2, 17, 29, 9), (4, 1, 0, 10, 11, 12, 13, 15), (31, 19, 6, 3, 28, 16)])
_k = set([(0, 1), (0, 26), (1, 4), (2, 8), (2, 24), (4, 34), (8, 9), (9, 29), (16, 28), (16, 30), (17, 18), (17, 29), (18, 32), (19, 31), (19, 33), (22, 23), (22, 32), (23, 27), (24, 25), (25, 27), (26, 35), (28, 35), (30, 31), (33, 34)])
me_cube_cell_005_cell_015.attributes.new('sharp_edge', 'BOOLEAN', 'EDGE').data.foreach_set('value', [ (min(e.vertices), max(e.vertices)) in _k for e in me_cube_cell_005_cell_015.edges])
_uv = me_cube_cell_005_cell_015.uv_layers.new(name='UVMap')
_uv.uv.foreach_set('vector', [1.0, 0.0, 1.0, 0.3027, 0.6034, 0.302, 0.3006, 0.0, 0.4241, 0.3129, 0.3027, 0.3027, 0.0, 0.0, 1.0, 0.0, 1.0, 0.3606, 0.0, 0.0, 0.2131, 0.0, 0.3606, 0.3606, 0.0, 0.0, 1.0, 0.0, 1.0, 0.1144, 0.2131, 0.2131, 0.8894, 0.0, 0.9105, 0.04024, 0.1144, 0.1144, 0.0, 0.0, 0.3889, 0.0, 0.8255, 0.0, 0.8254, 0.4366, 0.9249, 0.0, 1.0, 0.0689, 1.0, 1.0, 0.6023, 0.6023, 0.3649, 0.0, 0.1106, 0.0, 1.0, 0.0, 1.0, 1.0, 0.0689, 0.0689, 0.9019, 0.365, 0.9249, 0.9249, 0.3649, 0.3649, 0.7352, 0.3024, 0.3867, 0.3243, 0.3237, 0.3237, 0.0457, 0.0457, 0.7361, 0.02795, 0.8296, 0.09822, 1.0, 0.09819, 1.0, 0.3527, 0.9353, 0.277, 0.9267, 0.2627, 0.919, 0.2497, 0.4046, 0.5778, 0.3906, 0.5709, 0.375, 0.5631, 0.375, 0.5003, 0.3912, 0.5043, 0.4024, 0.5072, 0.4356, 0.5158, 0.4473, 0.5465, 0.4229, 0.5645, 0.3387, 0.5639, 0.375, 0.5003, 0.375, 0.5631, 0.368, 0.5673, 0.3639, 0.5698, 0.09819, 0.09819, 0.902, 0.0, 1.0, 0.0457, 1.0, 0.3237, 0.9556, 0.3357, 0.7842, 0.3729, 0.6637, 0.3966, 0.3527, 0.3527, 0.3889, 0.3889, 0.6023, 0.0, 1.0, 0.0, 1.0, 0.0, 1.0, 0.6994, 0.8255, 0.8255])
me_cube_cell_005_cell_015.update()
me_cube_cell_005_cell_016 = bpy.data.meshes.new('Cube_cell.005_cell.016')
me_cube_cell_005_cell_016.from_pydata([(-0.09076, 0.1287, -0.02276), (-0.06039, -0.1816, 0.03094), (-0.08202, 0.3846, -0.01585), (-0.002504, 0.3727, 0.1046), (0.01806, -0.2727, 0.1525), (0.0007927, -0.3175, 0.1273), (0.02939, -0.2875, 0.1482), (0.02939, -0.2769, 0.1532), (0.02939, 0.1133, 0.1247), (0.02939, 0.3926, 0.1039), (0.02939, -0.3304, 0.128), (0.02939, -0.4863, -0.08002), (-0.02625, 0.4768, -0.1318), (0.02939, 0.5104, -0.1318), (0.02939, 0.4487, -0.00776), (0.02939, 0.4116, 0.0663), (-0.05851, 0.4571, -0.1318), (0.02939, -0.4959, -0.1029), (0.02939, -0.4625, -0.1194), (0.02939, -0.4369, -0.1318), (0.01716, -0.3564, -0.1318), (-0.06825, 0.2082, -0.1318), (-0.02625, 0.4768, -0.1318), (0.02939, 0.5104, -0.1318), (0.02939, -0.4959, -0.1029), (0.02939, -0.4625, -0.1194), (0.02939, -0.4369, -0.1318), (0.02939, 0.3926, 0.1039), (0.02939, 0.4116, 0.0663), (0.02939, -0.3304, 0.128), (0.02939, -0.4863, -0.08002), (0.02939, 0.4487, -0.00776), (-0.05851, 0.4571, -0.1318), (0.01716, -0.3564, -0.1318), (-0.06825, 0.2082, -0.1318), (0.02939, -0.2875, 0.1482), (0.02939, -0.2769, 0.1532), (0.02939, 0.1133, 0.1247)], [], [(4, 35, 36), (3, 37, 27), (37, 3, 4, 36), (4, 5, 29, 35), (3, 2, 4), (4, 2, 0), (5, 30, 29), (22, 31, 23), (2, 28, 31, 22, 32), (3, 27, 28, 2), (24, 1, 25), (5, 1, 24, 30), (25, 1, 0, 33, 26), (4, 0, 1, 5), (34, 33, 0), (18, 19, 13, 14, 15, 9, 8, 7, 6, 10, 11, 17), (16, 12, 13, 19, 20, 21), (0, 2, 32, 34)])
_k = set([(6, 7), (6, 10), (7, 8), (8, 9), (9, 15), (10, 11), (11, 17), (12, 13), (12, 16), (13, 14), (14, 15), (16, 21), (17, 18), (18, 19), (19, 20), (20, 21), (22, 23), (22, 32), (23, 31), (24, 25), (24, 30), (25, 26), (26, 33), (27, 28), (27, 37), (28, 31), (29, 30), (29, 35), (32, 34), (33, 34), (35, 36), (36, 37)])
me_cube_cell_005_cell_016.attributes.new('sharp_edge', 'BOOLEAN', 'EDGE').data.foreach_set('value', [ (min(e.vertices), max(e.vertices)) in _k for e in me_cube_cell_005_cell_016.edges])
_uv = me_cube_cell_005_cell_016.uv_layers.new(name='UVMap')
_uv.uv.foreach_set('vector', [0.0, 0.0, 0.1843, 0.0, 0.1841, 0.1841, 1.0, 0.0, 1.0, 0.3883, 0.6088, 0.0, 0.3883, 0.3883, 0.0, 0.0, 1.0, 0.0, 1.0, 0.1841, 1.0, 1.0, 0.0, 0.0, 0.3631, 0.0, 1.0, 0.8157, 0.0, 0.0, 1.0, 0.0, 1.0, 1.0, 1.0, 1.0, 0.0, 0.0, 1.0, 0.0, 0.0, 0.0, 0.8779, 0.0, 0.3631, 0.3631, 0.1742, 0.0, 0.6107, 0.0, 0.6097, 0.4352, 1.0, 0.0, 1.0, 0.6918, 0.6107, 0.6107, 0.1742, 0.1742, 0.2992, 0.0, 1.0, 0.0, 1.0, 0.3912, 0.6918, 0.6918, 0.0, 0.0, 1.0, 0.04241, 1.0, 1.0, 0.2938, 0.2938, 1.0, 0.0, 1.0, 1.0, 0.04241, 0.04241, 0.1221, 0.0, 1.0, 0.2938, 1.0, 1.0, 0.0, 0.0, 0.6852, 0.0, 0.8812, 0.1465, 1.0, 1.0, 0.0, 0.0, 0.0, 0.0, 1.0, 0.0, 0.3158, 0.3158, 1.0, 0.3148, 1.0, 1.0, 0.3766, 0.6849, 0.375, 0.6817, 0.375, 0.5633, 0.3905, 0.571, 0.3998, 0.5757, 0.4045, 0.578, 0.4071, 0.613, 0.4106, 0.6617, 0.41, 0.6631, 0.4075, 0.6684, 0.3815, 0.6879, 0.3786, 0.6891, 0.364, 0.57, 0.368, 0.5675, 0.375, 0.5633, 0.375, 0.6817, 0.3735, 0.6717, 0.3628, 0.6011, 1.0, 0.0, 1.0, 1.0, 0.2992, 0.2992, 0.3158, 0.0])
me_cube_cell_005_cell_016.update()
me_cube_cell_005_cell_017 = bpy.data.meshes.new('Cube_cell.005_cell.017')
me_cube_cell_005_cell_017.from_pydata([(0.2262, 0.4307, 0.1063), (0.2226, -0.152, 0.1975), (0.08271, -0.03355, -0.2389), (0.2533, -0.1982, -0.1455), (0.3146, -0.3349, -0.04862), (0.2239, 0.111, -0.1989), (0.2325, 0.3667, -0.1924), (0.3126, 0.3549, -0.07191), (0.3324, -0.289, -0.02315), (-0.2737, -0.264, 0.3685), (-0.2222, -0.421, 0.2788), (-0.2927, -0.4615, 0.1966), (-0.1726, -0.3926, 0.3363), (-0.3845, -0.4083, 0.1748), (-0.1715, -0.3721, 0.3536), (-0.1922, -0.3502, 0.3567), (-0.1987, -0.3433, 0.3576), (0.1184, 0.4854, 0.1311), (-0.1734, 0.07708, -0.2697), (-0.1654, 0.0954, -0.2865), (-0.1134, 0.187, -0.2883), (-0.158, 0.112, -0.3013), (0.0404, 0.4452, -0.2427), (0.06148, 0.4563, -0.1425), (0.05462, 0.4528, -0.1752), (0.04259, 0.4464, -0.2321)], [], [(0, 7, 23, 17), (10, 11, 4, 12), (7, 8, 4, 3, 5), (4, 8, 12), (8, 1, 14, 12), (14, 1, 0, 15), (3, 4, 11, 13, 18, 19), (20, 5, 2, 21), (2, 3, 19, 21), (7, 0, 1, 8), (9, 16, 15, 0, 17), (23, 7, 24), (5, 3, 2), (7, 5, 6), (6, 22, 25, 24, 7), (10, 16, 9, 13, 11), (19, 18, 25, 22, 20, 21), (15, 16, 10, 12, 14), (9, 17, 23, 24, 25, 18, 13), (6, 5, 20, 22)])
_uv = me_cube_cell_005_cell_017.uv_layers.new(name='UVMap')
_uv.uv.foreach_set('vector', [1.0, 1.0, 0.0, 0.0, 0.2453, 0.0, 0.1149, 0.1149, 0.7821, 0.2442, 0.5922, 0.5922, 0.0, 0.0, 0.9153, 0.0, 1.0, 0.0, 1.0, 0.0, 1.0, 1.0, 1.0, 1.0, 0.0, 0.0, 0.0, 0.0, 1.0, 0.0, 0.9153, 0.9153, 0.0, 0.0, 1.0, 0.0, 1.0, 0.8949, 0.9176, 0.9176, 0.8949, 0.8949, 0.0, 0.0, 1.0, 0.0, 1.0, 0.9424, 1.0, 0.0, 1.0, 0.0, 1.0, 0.5922, 0.9005, 0.6141, 0.3042, 0.2556, 0.3415, 0.0, 0.5562, 0.5562, 0.0, 0.0, 1.0, 0.0, 1.0, 0.5175, 0.0, 0.0, 1.0, 0.0, 1.0, 0.6585, 0.5175, 0.5175, 0.0, 0.0, 1.0, 0.0, 1.0, 0.0, 1.0, 1.0, 0.1134, 0.009928, 0.9476, 0.939, 0.9424, 0.9424, 0.0, 0.0, 0.1149, 0.0, 0.2453, 0.2453, 0.0, 0.0, 0.3597, 0.0, 1.0, 0.0, 1.0, 1.0, 0.0, 0.0, 1.0, 0.0, 1.0, 1.0, 0.0, 0.0, 1.0, 0.0, 1.0, 0.3015, 0.8996, 0.3107, 0.3597, 0.3597, 0.0, 0.0, 0.6307, 0.0, 0.7085, 0.0, 1.0, 0.2811, 1.0, 0.4723, 0.7153, 0.1658, 0.6133, 0.5141, 0.524, 0.524, 0.325, 0.325, 0.3812, 0.3256, 0.6231, 0.4647, 0.6925, 0.5052, 0.9863, 0.2927, 1.0, 0.2915, 1.0, 0.3693, 0.9366, 0.3109, 0.9431, 0.2967, 0.9853, 0.9853, 0.6646, 0.398, 0.9279, 0.3434, 0.9552, 0.3367, 1.0, 0.325, 1.0, 0.524, 0.9753, 0.9753, 0.0, 0.0, 1.0, 0.0, 1.0, 0.5562, 0.6985, 0.0])
me_cube_cell_005_cell_017.update()
me_cube_cell_005_cell_018 = bpy.data.meshes.new('Cube_cell.005_cell.018')
me_cube_cell_005_cell_018.from_pydata([(0.3509, -0.3445, -0.2727), (-0.3355, -0.3445, -0.2332), (0.3509, -0.3445, 0.2472), (0.3211, 0.3193, -0.01227), (0.3506, 0.1046, -0.2727), (0.3509, 0.1468, -0.2255), (0.3509, 0.3058, -0.01176), (-0.1668, 0.2617, 0.372), (-0.1612, 0.2584, 0.3732), (0.3509, 0.2809, 0.02344), (0.3509, 0.2756, 0.0308), (-0.08259, 0.211, 0.3903), (0.3509, -0.05092, 0.4838), (0.1978, 0.04141, 0.451), (-0.3705, -0.2743, -0.2014), (-0.384, -0.2145, -0.1629), (-0.3221, -0.3445, -0.2727), (-0.3547, -0.3445, -0.2467), (-0.2632, -0.2435, -0.2727), (0.1827, 0.009441, -0.2727), (0.3509, 0.1241, -0.2511), (-0.2424, -0.2316, -0.2727), (-0.3667, -0.1412, -0.0919), (-0.3056, 0.1138, 0.1556), (-0.2864, 0.1932, 0.2329), (-0.2178, 0.2325, 0.3127), (-0.3355, -0.3445, -0.2332), (0.3509, -0.3445, 0.2472), (0.3509, 0.2809, 0.02344), (0.3509, 0.2756, 0.0308), (0.3509, -0.05092, 0.4838), (-0.3221, -0.3445, -0.2727), (-0.3547, -0.3445, -0.2467), (0.3506, 0.1046, -0.2727), (0.1827, 0.009441, -0.2727), (-0.2632, -0.2435, -0.2727), (-0.2424, -0.2316, -0.2727), (0.3509, 0.1468, -0.2255), (0.3509, 0.3058, -0.01176), (0.3509, 0.1241, -0.2511)], [], [(3, 38, 37), (3, 7, 8, 28, 38), (11, 29, 28, 8), (29, 11, 13, 30), (32, 14, 15, 35, 16), (33, 34, 39), (22, 36, 35, 15), (3, 24, 25, 7), (15, 14, 25, 24, 23, 22), (13, 26, 27, 30), (32, 26, 13, 11, 8, 7, 25, 14), (12, 2, 0, 4, 20, 5, 6, 9, 10), (1, 17, 31, 0, 2), (4, 0, 31, 18, 21, 19), (3, 37, 39, 34, 36, 22, 23, 24)])
_k = set([(1, 2), (1, 17), (2, 12), (4, 19), (4, 20), (5, 6), (5, 20), (6, 9), (9, 10), (10, 12), (16, 32), (16, 35), (17, 31), (18, 21), (18, 31), (19, 21), (26, 27), (26, 32), (27, 30), (28, 29), (28, 38), (29, 30), (33, 34), (33, 39), (34, 36), (35, 36), (37, 38), (37, 39)])
me_cube_cell_005_cell_018.attributes.new('sharp_edge', 'BOOLEAN', 'EDGE').data.foreach_set('value', [ (min(e.vertices), max(e.vertices)) in _k for e in me_cube_cell_005_cell_018.edges])
_uv = me_cube_cell_005_cell_018.uv_layers.new(name='UVMap')
_uv.uv.foreach_set('vector', [1.0, 0.0, 1.0, 0.3725, 0.1056, 0.0, 0.0, 0.0, 0.9107, 0.0, 1.0, 0.08671, 1.0, 0.9184, 0.3725, 0.3725, 1.0, 0.4791, 1.0, 0.9459, 0.9184, 0.9184, 0.08671, 0.08671, 0.9459, 0.9459, 0.4791, 0.4791, 0.781, 0.4004, 0.9458, 0.3578, 0.8315, 0.7819, 0.7316, 0.3596, 0.6466, 0.0, 0.8892, 0.0, 0.8889, 0.7322, 0.3074, 0.0, 0.3054, 0.3054, 0.006263, 0.006263, 1.0, 0.6815, 1.0, 0.9308, 0.8892, 0.8892, 0.6466, 0.6466, 1.0, 1.0, 0.4087, 0.4087, 0.748, 0.2254, 1.0, 0.08934, 0.2481, 0.08941, 0.1207, 0.0, 0.6281, 0.0, 0.7105, 0.1613, 0.6207, 0.1477, 0.3317, 0.103, 1.0, 0.2518, 1.0, 0.9136, 0.148, 0.06243, 0.6516, 0.06206, 0.9431, 0.9259, 0.9136, 0.9136, 0.2518, 0.2518, 0.776, 0.3002, 0.923, 0.3139, 0.9333, 0.3149, 1.0, 0.3719, 1.0, 0.8793, 0.4696, 0.7133, 0.44, 0.75, 0.375, 0.75, 0.3752, 0.6937, 0.378, 0.6911, 0.3809, 0.6886, 0.4076, 0.6687, 0.412, 0.6718, 0.4129, 0.6725, 0.3799, 0.8358, 0.3782, 0.8382, 0.375, 0.8341, 0.375, 0.75, 0.44, 0.75, 0.375, 0.6939, 0.375, 0.75, 0.2909, 0.75, 0.2982, 0.7374, 0.3008, 0.7359, 0.354, 0.7058, 1.0, 0.0, 1.0, 0.8944, 1.0, 0.006263, 1.0, 0.3054, 0.9308, 0.9308, 0.6815, 0.6815, 0.3777, 0.3777, 0.4087, 0.0])
me_cube_cell_005_cell_018.update()
me_cube_cell_005_cell_019 = bpy.data.meshes.new('Cube_cell.005_cell.019')
me_cube_cell_005_cell_019.from_pydata([(-0.08296, -0.2841, 0.02856), (-0.08004, 0.2976, -0.06189), (0.02638, -0.4222, -0.192), (0.005762, 0.2219, -0.24), (0.03791, 0.3457, -0.0989), (0.03791, 0.2416, -0.2406), (0.03791, 0.4918, 0.1007), (-0.05184, 0.461, 0.1368), (-0.04392, 0.08269, 0.2795), (-0.03871, -0.1575, 0.37), (0.03791, -0.3676, -0.05197), (0.03791, -0.192, 0.3624), (0.03791, -0.4265, -0.1913), (0.03791, -0.2923, -0.2013), (0.03791, 0.3457, -0.0989), (0.03791, 0.4918, 0.1007), (0.03791, -0.3676, -0.05197), (0.03791, -0.192, 0.3624), (0.03791, -0.4265, -0.1913), (0.03791, 0.2416, -0.2406), (0.03791, -0.2923, -0.2013)], [], [(3, 14, 19), (17, 9, 0, 2, 16), (1, 8, 7), (0, 1, 3, 2), (1, 0, 9, 8), (2, 18, 16), (2, 20, 18), (2, 3, 19, 20), (17, 6, 7, 8, 9), (5, 4, 15, 11, 10, 12, 13), (3, 1, 7, 6, 14)])
_k = set([(4, 5), (4, 15), (5, 13), (6, 14), (6, 17), (10, 11), (10, 12), (11, 15), (12, 13), (14, 19), (16, 17), (16, 18), (18, 20), (19, 20)])
me_cube_cell_005_cell_019.attributes.new('sharp_edge', 'BOOLEAN', 'EDGE').data.foreach_set('value', [ (min(e.vertices), max(e.vertices)) in _k for e in me_cube_cell_005_cell_019.edges])
_uv = me_cube_cell_005_cell_019.uv_layers.new(name='UVMap')
_uv.uv.foreach_set('vector', [1.0, 0.0, 1.0, 0.3896, 0.609, 0.0, 0.7325, 0.6647, 0.6509, 0.6509, 0.0, 0.0, 1.0, 0.0, 1.0, 0.1879, 0.0, 0.0, 0.5551, 0.0, 0.8857, 0.8857, 0.0, 0.0, 1.0, 0.0, 1.0, 1.0, 0.0, 0.0, 0.0, 0.0, 1.0, 0.0, 1.0, 0.6509, 0.5551, 0.5551, 0.0, 0.0, 0.1885, 0.0, 0.1879, 0.1879, 0.0, 0.0, 0.1871, 0.0, 0.1885, 0.1885, 0.0, 0.0, 1.0, 0.0, 1.0, 0.391, 0.1871, 0.1871, 0.3539, 0.09829, 0.8283, 0.09822, 0.933, 0.2754, 0.6594, 0.2598, 0.4854, 0.2496, 0.4047, 0.5781, 0.4225, 0.565, 0.4474, 0.5468, 0.4801, 0.6323, 0.4283, 0.6542, 0.4109, 0.6616, 0.4097, 0.6448, 0.0, 0.0, 1.0, 0.0, 1.0, 0.8857, 0.906, 0.5938, 0.3896, 0.3896])
me_cube_cell_005_cell_019.update()
me_cube_cell_005_cell_020 = bpy.data.meshes.new('Cube_cell.005_cell.020')
me_cube_cell_005_cell_020.from_pydata([(0.1059, -0.004003, -0.3567), (0.01305, 0.1787, -0.1105), (0.1222, 0.04046, -0.3322), (0.1345, -0.1728, 0.3015), (0.1345, -0.09586, 0.3632), (-0.3297, -0.09366, 0.03915), (-0.382, -0.06183, 0.02795), (0.1345, -0.3746, 0.1389), (0.1345, -0.2184, -0.07756), (-0.01749, -0.2828, 0.1064), (-0.3297, 0.01647, 0.1275), (-0.1916, 0.1719, 0.3492), (0.05697, 0.3049, 0.2309), (-0.3809, -0.04134, 0.04521), (0.1345, -0.01718, -0.3563), (0.1345, 0.03572, -0.3316), (0.1345, 0.003421, -0.3468), (0.1345, 0.2708, 0.2229), (0.1345, 0.06391, -0.2653), (0.1227, 0.2761, 0.2241), (0.1345, -0.1728, 0.3015), (0.1345, -0.09586, 0.3632), (0.1345, -0.3746, 0.1389), (0.1345, -0.01718, -0.3563), (0.1345, 0.003421, -0.3468), (0.1345, 0.2708, 0.2229), (0.1345, 0.06391, -0.2653), (0.1345, -0.2184, -0.07756), (0.1345, 0.03572, -0.3316)], [], [(5, 6, 0), (5, 0, 27, 22, 9), (1, 10, 11, 12), (10, 1, 13), (1, 2, 6, 13), (6, 2, 0), (0, 23, 27), (2, 28, 24, 0), (0, 24, 23), (26, 1, 19, 25), (12, 19, 1), (28, 2, 1, 26), (22, 20, 9), (6, 5, 9, 20, 21, 11, 10, 13), (12, 11, 21, 25, 19), (17, 4, 3, 7, 8, 14, 16, 15, 18)])
_k = set([(3, 4), (3, 7), (4, 17), (7, 8), (8, 14), (14, 16), (15, 16), (15, 18), (17, 18), (20, 21), (20, 22), (21, 25), (22, 27), (23, 24), (23, 27), (24, 28), (25, 26), (26, 28)])
me_cube_cell_005_cell_020.attributes.new('sharp_edge', 'BOOLEAN', 'EDGE').data.foreach_set('value', [ (min(e.vertices), max(e.vertices)) in _k for e in me_cube_cell_005_cell_020.edges])
_uv = me_cube_cell_005_cell_020.uv_layers.new(name='UVMap')
_uv.uv.foreach_set('vector', [1.0, 0.5141, 0.08458, 0.0, 1.0, 0.0, 0.5141, 0.5141, 0.0, 0.0, 0.3627, 0.0, 0.6438, 0.02395, 0.6016, 0.1845, 1.0, 0.0, 1.0, 0.4543, 0.4434, 0.321, 0.3483, 0.0, 0.4543, 0.4543, 0.0, 0.0, 0.8949, 0.0, 0.0, 0.0, 1.0, 0.0, 1.0, 0.9176, 0.8949, 0.8949, 0.9176, 0.9176, 0.0, 0.0, 1.0, 0.0, 1.0, 1.0, 0.6349, 0.6349, 1.0, 0.6373, 0.0, 0.0, 0.1973, 0.0, 1.0, 0.637, 1.0, 1.0, 1.0, 1.0, 0.637, 0.637, 1.0, 0.6349, 0.2925, 0.0, 1.0, 0.0, 1.0, 0.6388, 0.9497, 0.6575, 0.6517, 0.0, 0.6388, 0.6388, 0.0, 0.0, 0.8027, 0.0, 1.0, 0.0, 1.0, 1.0, 0.2925, 0.2925, 0.6538, 0.06206, 1.0, 0.0618, 1.0, 0.2504, 0.9322, 0.313, 0.8342, 0.3041, 0.2504, 0.2504, 0.0618, 0.0618, 0.09832, 0.0, 0.7422, 0.0, 0.8868, 0.2157, 0.9401, 0.2958, 0.4853, 0.2514, 0.7422, 0.7422, 0.09832, 0.09832, 0.3527, 0.09829, 0.373, 0.1217, 0.4802, 0.6325, 0.4977, 0.6783, 0.49, 0.6879, 0.4697, 0.7131, 0.4426, 0.6936, 0.4078, 0.6685, 0.409, 0.6659, 0.4109, 0.6618, 0.4192, 0.6583])
me_cube_cell_005_cell_020.update()

# ---- objects
ob_cube = bpy.data.objects.new('Cube', me_cube_002)
ob_cube_cell = bpy.data.objects.new('Cube_cell', me_cube_cell_014)
ob_cube_cell_001 = bpy.data.objects.new('Cube_cell.001', me_cube_cell_015)
ob_cube_cell_003 = bpy.data.objects.new('Cube_cell.003', me_cube_cell_005)
ob_cube_cell_004 = bpy.data.objects.new('Cube_cell.004', me_cube_cell_008)
ob_cube_cell_007 = bpy.data.objects.new('Cube_cell.007', me_cube_cell_011)
ob_cube_cell_008 = bpy.data.objects.new('Cube_cell.008', me_cube_cell_012)
ob_cube_cell_006_cell = bpy.data.objects.new('Cube_cell.006_cell', me_cube_cell_006_cell_013)
ob_cube_cell_006_cell_001 = bpy.data.objects.new('Cube_cell.006_cell.001', me_cube_cell_006_cell_014)
ob_cube_cell_006_cell_002 = bpy.data.objects.new('Cube_cell.006_cell.002', me_cube_cell_006_cell_001)
ob_cube_cell_006_cell_003 = bpy.data.objects.new('Cube_cell.006_cell.003', me_cube_cell_006_cell_002)
ob_cube_cell_006_cell_005 = bpy.data.objects.new('Cube_cell.006_cell.005', me_cube_cell_006_cell_003)
ob_cube_cell_006_cell_006 = bpy.data.objects.new('Cube_cell.006_cell.006', me_cube_cell_006_cell_004)
ob_cube_cell_006_cell_007 = bpy.data.objects.new('Cube_cell.006_cell.007', me_cube_cell_006_cell_005)
ob_cube_cell_006_cell_008 = bpy.data.objects.new('Cube_cell.006_cell.008', me_cube_cell_006_cell_006)
ob_cube_cell_006_cell_010 = bpy.data.objects.new('Cube_cell.006_cell.010', me_cube_cell_006_cell_007)
ob_cube_cell_006_cell_011 = bpy.data.objects.new('Cube_cell.006_cell.011', me_cube_cell_006_cell_008)
ob_cube_cell_006_cell_012 = bpy.data.objects.new('Cube_cell.006_cell.012', me_cube_cell_006_cell_009)
ob_cube_cell_005_cell = bpy.data.objects.new('Cube_cell.005_cell', me_cube_cell_005_cell_023)
ob_cube_cell_005_cell_001 = bpy.data.objects.new('Cube_cell.005_cell.001', me_cube_cell_005_cell_024)
ob_cube_cell_005_cell_002 = bpy.data.objects.new('Cube_cell.005_cell.002', me_cube_cell_005_cell_010)
ob_cube_cell_005_cell_004 = bpy.data.objects.new('Cube_cell.005_cell.004', me_cube_cell_005_cell_011)
ob_cube_cell_005_cell_005 = bpy.data.objects.new('Cube_cell.005_cell.005', me_cube_cell_005_cell_014)
ob_cube_cell_005_cell_007 = bpy.data.objects.new('Cube_cell.005_cell.007', me_cube_cell_005_cell_015)
ob_cube_cell_005_cell_008 = bpy.data.objects.new('Cube_cell.005_cell.008', me_cube_cell_005_cell_016)
ob_cube_cell_005_cell_009 = bpy.data.objects.new('Cube_cell.005_cell.009', me_cube_cell_005_cell_017)
ob_cube_cell_005_cell_010 = bpy.data.objects.new('Cube_cell.005_cell.010', me_cube_cell_005_cell_018)
ob_cube_cell_005_cell_011 = bpy.data.objects.new('Cube_cell.005_cell.011', me_cube_cell_005_cell_019)
ob_cube_cell_005_cell_012 = bpy.data.objects.new('Cube_cell.005_cell.012', me_cube_cell_005_cell_020)

# ---- transforms, parenting, visibility, modifiers, constraints
ob_cube.location = (0.0, 0.0, 0.0)
ob_cube_cell.location = (-0.8104, -0.7004, 0.03609)
ob_cube_cell_001.location = (-0.0725, -0.5753, 0.9391)
ob_cube_cell_003.location = (-0.7314, 0.1847, -0.3409)
ob_cube_cell_004.location = (-0.4041, 0.2109, 0.555)
ob_cube_cell_007.location = (0.002496, 0.1619, -0.6354)
ob_cube_cell_008.location = (0.6686, 0.317, 0.4245)
ob_cube_cell_006_cell.location = (0.005804, -0.8178, -0.6762)
ob_cube_cell_006_cell_001.location = (0.7994, -0.9684, -0.1948)
ob_cube_cell_006_cell_002.location = (0.789, -0.7024, 0.6486)
ob_cube_cell_006_cell_003.location = (0.4791, -0.7211, -0.1295)
ob_cube_cell_006_cell_005.location = (-0.1439, -0.531, 0.1395)
ob_cube_cell_006_cell_006.location = (0.2183, -0.4222, 0.5843)
ob_cube_cell_006_cell_007.location = (-0.7102, -0.4784, 0.5415)
ob_cube_cell_006_cell_008.location = (-0.5716, -0.712, 0.1902)
ob_cube_cell_006_cell_010.location = (-0.441, -0.5617, 0.7484)
ob_cube_cell_006_cell_011.location = (0.736, -0.4228, 0.9088)
ob_cube_cell_006_cell_012.location = (0.4835, -0.9188, -0.6108)
ob_cube_cell_005_cell.location = (0.8947, -0.2409, -0.9674)
ob_cube_cell_005_cell_001.location = (0.7063, 0.0696, -0.3279)
ob_cube_cell_005_cell_002.location = (0.2393, -0.8695, -0.9637)
ob_cube_cell_005_cell_004.location = (0.5909, -0.4122, -0.9)
ob_cube_cell_005_cell_005.location = (0.7279, 0.2111, -0.9698)
ob_cube_cell_005_cell_007.location = (0.8978, 0.5614, -0.7326)
ob_cube_cell_005_cell_008.location = (0.9706, -0.01697, -0.8682)
ob_cube_cell_005_cell_009.location = (0.6543, 0.0006653, -0.6908)
ob_cube_cell_005_cell_010.location = (0.6491, -0.6555, -0.7273)
ob_cube_cell_005_cell_011.location = (0.9621, 0.1339, -0.5215)
ob_cube_cell_005_cell_012.location = (0.8655, -0.3305, -0.3814)

# ---- collection membership
scene.collection.objects.link(ob_cube)
scene.collection.objects.link(ob_cube_cell)
scene.collection.objects.link(ob_cube_cell_001)
scene.collection.objects.link(ob_cube_cell_003)
scene.collection.objects.link(ob_cube_cell_004)
scene.collection.objects.link(ob_cube_cell_007)
scene.collection.objects.link(ob_cube_cell_008)
scene.collection.objects.link(ob_cube_cell_006_cell)
scene.collection.objects.link(ob_cube_cell_006_cell_001)
scene.collection.objects.link(ob_cube_cell_006_cell_002)
scene.collection.objects.link(ob_cube_cell_006_cell_003)
scene.collection.objects.link(ob_cube_cell_006_cell_005)
scene.collection.objects.link(ob_cube_cell_006_cell_006)
scene.collection.objects.link(ob_cube_cell_006_cell_007)
scene.collection.objects.link(ob_cube_cell_006_cell_008)
scene.collection.objects.link(ob_cube_cell_006_cell_010)
scene.collection.objects.link(ob_cube_cell_006_cell_011)
scene.collection.objects.link(ob_cube_cell_006_cell_012)
scene.collection.objects.link(ob_cube_cell_005_cell)
scene.collection.objects.link(ob_cube_cell_005_cell_001)
scene.collection.objects.link(ob_cube_cell_005_cell_002)
scene.collection.objects.link(ob_cube_cell_005_cell_004)
scene.collection.objects.link(ob_cube_cell_005_cell_005)
scene.collection.objects.link(ob_cube_cell_005_cell_007)
scene.collection.objects.link(ob_cube_cell_005_cell_008)
scene.collection.objects.link(ob_cube_cell_005_cell_009)
scene.collection.objects.link(ob_cube_cell_005_cell_010)
scene.collection.objects.link(ob_cube_cell_005_cell_011)
scene.collection.objects.link(ob_cube_cell_005_cell_012)

# ---- scene / render settings (as saved in the file)
scene.frame_start = 1; scene.frame_end = 250; scene.frame_set(1)
scene.render.engine = 'BLENDER_EEVEE_NEXT'
scene.cycles.sampling_pattern = 'TABULATED_SOBOL'
scene.view_settings.view_transform = 'Filmic'
bpy.context.view_layer.update()

# ---- added for rendering (the .blend has no active camera and no usable light): camera, sun
cam_auto = bpy.data.cameras.new('AutoCamera')
cam_auto.lens = 50.0
cam_auto.sensor_width = 36.0
cam_auto.clip_end = 1000.0
ob_auto_camera = bpy.data.objects.new('AutoCamera', cam_auto)
scene.collection.objects.link(ob_auto_camera)
ob_auto_camera.location = (3.20507, -3.84609, 2.56406)
ob_auto_camera.rotation_euler = (1.09748, -7.21219e-08, 0.694738)
scene.camera = ob_auto_camera
light_auto_sun = bpy.data.lights.new('AutoSun', 'SUN')
light_auto_sun.energy = 3.0
light_auto_sun.angle = 0.0523599
ob_auto_sun = bpy.data.objects.new('AutoSun', light_auto_sun)
scene.collection.objects.link(ob_auto_sun)
ob_auto_sun.rotation_euler = (0.872665, 0.174533, 0.523599)
bpy.context.view_layer.update()
